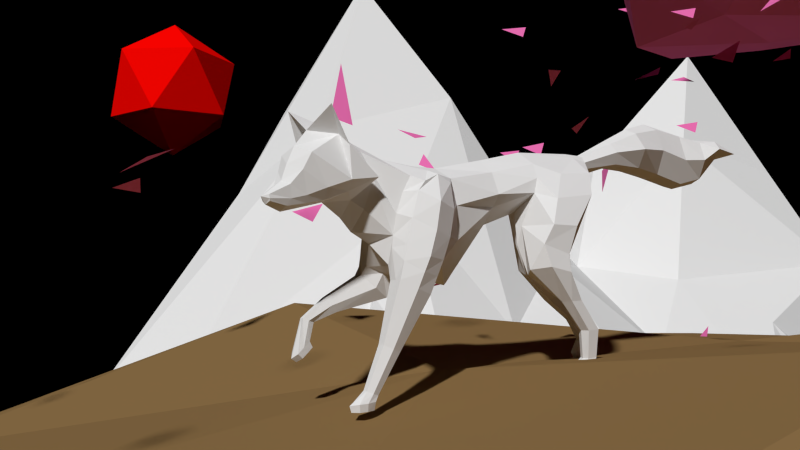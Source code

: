 # Source: Fox_scene.blend.blend  (saved by Blender 2.74.0; exported with 4.5.12 LTS)
import bpy
from mathutils import Matrix  # noqa: F401  (used for matrix-valued properties, if any)

bpy.ops.wm.read_factory_settings(use_empty=True)
scene = bpy.context.scene
scene.name = 'Scene'

# ---- collections
col_collection_1 = bpy.data.collections.new('Collection 1'); scene.collection.children.link(col_collection_1)

# ---- materials (node trees are filled in below, after node groups)
mat_material_009 = bpy.data.materials.new('Material.009')
mat_material_009.alpha_threshold = 0.0
mat_material_009.use_transparent_shadow = False
mat_material_009.roughness = 0.5
mat_material_009.specular_intensity = 0.0
mat_material_007 = bpy.data.materials.new('Material.007')
mat_material_007.alpha_threshold = 0.0
mat_material_007.use_transparent_shadow = False
mat_material_007.diffuse_color = (1.0, 0.001285, 0.0, 1.0)
mat_material_007.specular_color = (1.0, 0.8941, 0.9527)
mat_material_007.roughness = 0.5
mat_material_007.specular_intensity = 1.0
mat_material_003 = bpy.data.materials.new('Material.003')
mat_material_003.alpha_threshold = 0.0
mat_material_003.use_transparent_shadow = False
mat_material_003.diffuse_color = (0.8, 0.1577, 0.4331, 1.0)
mat_material_003.roughness = 0.5
mat_material_003.specular_intensity = 0.1916
mat_material = bpy.data.materials.new('Material')
mat_material.alpha_threshold = 0.0
mat_material.use_transparent_shadow = False
mat_material.diffuse_color = (0.01467, 0.001735, 0.0, 1.0)
mat_material.roughness = 0.5
mat_material.specular_intensity = 0.06287
mat_material_002 = bpy.data.materials.new('Material.002')
mat_material_002.alpha_threshold = 0.0
mat_material_002.use_transparent_shadow = False
mat_material_002.diffuse_color = (0.2598, 0.1591, 0.06361, 1.0)
mat_material_002.roughness = 0.5
mat_material_002.specular_intensity = 0.09281
mat_material_001 = bpy.data.materials.new('Material.001')
mat_material_001.alpha_threshold = 0.0
mat_material_001.use_transparent_shadow = False
mat_material_001.roughness = 0.5
mat_material_001.specular_intensity = 0.2485

# ---- material node trees

# ---- world
world_world = bpy.data.worlds.new('World'); scene.world = world_world
world_world.color = (0.0, 0.0, 0.0)
world_world.use_sun_shadow = False
world_world.sun_shadow_jitter_overblur = 0.0
world_world.cycles.sampling_method = 'MANUAL'
world_world.cycles.sample_map_resolution = 256

# ---- cameras
cam_camera = bpy.data.cameras.new('Camera')
cam_camera.clip_end = 100.0
cam_camera.lens = 35.0
cam_camera.sensor_width = 32.0
cam_camera.sensor_height = 18.0
cam_camera.display_size = 2.0
cam_camera.dof.focus_distance = 0.0
cam_camera.dof.aperture_fstop = 128.0

# ---- meshes
me_plane_001 = bpy.data.meshes.new('Plane.001')
me_plane_001.from_pydata([(0.0, 0.2284, 0.8681), (1.118e-08, -0.3018, 1.148), (0.0, -0.8304, 0.5435), (-0.02791, -1.146, 0.127), (0.5302, 0.2284, 0.2702), (1.059, 0.2284, 0.1965), (1.508, 0.2053, -0.01682), (-1.118e-08, 0.7586, 0.32), (0.0, 1.287, 0.2155), (0.06299, 1.743, -0.1082), (-0.5302, 0.2284, 1.342), (-1.059, 0.2284, 0.8555), (-1.442, 0.2989, 0.05021), (-0.5616, -0.2288, 1.858), (-0.5003, -0.8139, 0.9391), (-0.6918, -1.58, -0.2429), (-1.042, -0.2719, 1.159), (-0.9966, -0.7692, 0.6436), (-1.191, -1.521, -0.2857), (-1.67, -0.1034, -0.1512), (-1.446, -0.692, -0.1092), (-1.486, -1.265, -0.4557), (0.5209, -0.2373, 0.2899), (1.042, -0.2719, -0.1315), (1.584, -0.386, -0.4308), (0.5003, -0.8139, -0.03586), (0.9956, -0.7673, -0.2214), (1.378, -0.681, -0.3579), (0.4479, -1.343, -0.3843), (0.9056, -1.121, -0.2675), (1.407, -1.078, -0.447), (0.5223, 0.7506, 0.9095), (0.5059, 1.283, 1.084), (0.6148, 1.864, 0.1925), (1.042, 0.7286, 1.0), (1.018, 1.255, 1.633), (0.9323, 1.529, 1.028), (1.793, 0.8772, 0.2879), (1.476, 1.162, 0.8429), (1.465, 1.594, 0.3817), (-0.5223, 0.7506, 0.3745), (-1.042, 0.7286, 0.158), (-1.667, 0.8016, -0.3673), (-0.5058, 1.283, -0.08633), (-1.016, 1.253, -0.126), (-1.178, 1.124, -0.2719), (-0.5092, 1.943, -0.3702), (-0.7325, 1.531, -0.3573), (-1.335, 1.552, -0.5328), (-1.775, 1.501, -0.4995), (-1.985, 1.072, -0.4062), (-2.055, 0.6364, -0.3906), (-1.84, 0.2373, -0.5036), (-1.994, -0.1829, -0.6941), (-1.653, -0.6743, -0.7105), (-1.791, -1.184, -0.7199), (-1.52, -1.846, -0.7959), (-1.376, -2.332, -0.8133), (-0.7741, -1.857, -0.7239), (-0.03828, -1.565, -0.6563), (0.3019, -1.915, -0.6328), (0.8989, -1.644, -0.6315), (1.324, -1.713, -0.6575), (1.763, -0.8756, -0.7681), (1.975, -0.6889, -0.7352), (1.901, -0.1641, -0.6954), (2.123, 0.135, -0.6461), (2.062, 0.7163, -0.5764), (2.074, 1.272, -0.5445), (1.727, 1.728, -0.3433), (1.213, 1.945, -0.1102), (0.8631, 1.964, -0.07413), (0.4967, 2.178, -0.5161), (0.02515, 1.937, -0.609), (-0.5166, 2.271, -0.5375), (-0.8648, 1.885, -0.5812), (-1.234, 1.878, -0.639), (-1.704, -1.493, -0.7698), (1.518, -1.394, -0.7701), (-1.577, 1.787, -0.6393), (1.484, 2.04, -0.4586)], [], [(0, 10, 13, 1), (1, 13, 14, 2), (2, 14, 15, 3), (3, 15, 58, 59), (10, 11, 16, 13), (13, 16, 17, 14), (14, 17, 18, 15), (15, 18, 57, 58), (11, 12, 19, 16), (16, 19, 20, 17), (17, 20, 21, 18), (18, 21, 56, 57), (12, 52, 53, 19), (19, 53, 54, 20), (20, 54, 55, 21), (21, 55, 77, 56), (0, 1, 22, 4), (4, 22, 23, 5), (5, 23, 24, 6), (6, 24, 65, 66), (1, 2, 25, 22), (22, 25, 26, 23), (23, 26, 27, 24), (24, 27, 64, 65), (2, 3, 28, 25), (25, 28, 29, 26), (26, 29, 30, 27), (27, 30, 63, 64), (3, 59, 60, 28), (28, 60, 61, 29), (29, 61, 62, 30), (30, 62, 78, 63), (0, 4, 31, 7), (7, 31, 32, 8), (8, 32, 33, 9), (9, 33, 72, 73), (4, 5, 34, 31), (31, 34, 35, 32), (32, 35, 36, 33), (33, 36, 71, 72), (5, 6, 37, 34), (34, 37, 38, 35), (35, 38, 39, 36), (36, 39, 70, 71), (6, 66, 67, 37), (37, 67, 68, 38), (38, 68, 69, 39), (39, 69, 80, 70), (0, 7, 40, 10), (10, 40, 41, 11), (11, 41, 42, 12), (12, 42, 51, 52), (7, 8, 43, 40), (40, 43, 44, 41), (41, 44, 45, 42), (42, 45, 50, 51), (8, 9, 46, 43), (43, 46, 47, 44), (44, 47, 48, 45), (45, 48, 49, 50), (9, 73, 74, 46), (46, 74, 75, 47), (47, 75, 76, 48), (48, 76, 79, 49)])
_uv = me_plane_001.uv_layers.new(name='UVMap')
_uv.uv.foreach_set('vector', [0.893, 0.4187, 0.8875, 0.5486, 0.8039, 0.5495, 0.7875, 0.4483, 0.7875, 0.4483, 0.8039, 0.5495, 0.6803, 0.5438, 0.6341, 0.43, 0.1898, 0.5939, 0.1871, 0.6203, 0.1191, 0.5995, 0.1673, 0.5789, 0.1673, 0.5789, 0.1191, 0.5995, 0.08522, 0.5888, 0.12, 0.5495, 0.8875, 0.5486, 0.893, 0.6821, 0.7904, 0.6459, 0.8039, 0.5495, 0.8039, 0.5495, 0.7904, 0.6459, 0.6554, 0.6499, 0.6803, 0.5438, 0.1871, 0.6203, 0.1723, 0.6385, 0.1064, 0.6289, 0.1191, 0.5995, 0.1191, 0.5995, 0.1064, 0.6289, 0.04352, 0.6151, 0.08522, 0.5888, 0.2094, 0.6594, 0.1944, 0.6999, 0.1653, 0.7022, 0.1972, 0.6436, 0.1972, 0.6436, 0.1653, 0.7022, 0.1442, 0.672, 0.1723, 0.6385, 0.1723, 0.6385, 0.1442, 0.672, 0.104, 0.6575, 0.1064, 0.6289, 0.1064, 0.6289, 0.104, 0.6575, 0.06262, 0.641, 0.04352, 0.6151, 0.1944, 0.6999, 0.1693, 0.7335, 0.1387, 0.7305, 0.1653, 0.7022, 0.1653, 0.7022, 0.1387, 0.7305, 0.1165, 0.6997, 0.1442, 0.672, 0.1442, 0.672, 0.1165, 0.6997, 0.08839, 0.68, 0.104, 0.6575, 0.104, 0.6575, 0.08839, 0.68, 0.07506, 0.6637, 0.06262, 0.641, 0.2384, 0.6218, 0.2121, 0.6165, 0.228, 0.5738, 0.2494, 0.583, 0.2494, 0.583, 0.228, 0.5738, 0.2398, 0.5371, 0.2643, 0.5602, 0.2643, 0.5602, 0.2398, 0.5371, 0.2529, 0.4993, 0.2801, 0.5367, 0.2801, 0.5367, 0.2529, 0.4993, 0.2788, 0.481, 0.3036, 0.4852, 0.2121, 0.6165, 0.1898, 0.5939, 0.1951, 0.5526, 0.228, 0.5738, 0.228, 0.5738, 0.1951, 0.5526, 0.2118, 0.5237, 0.2398, 0.5371, 0.2398, 0.5371, 0.2118, 0.5237, 0.2286, 0.5027, 0.2529, 0.4993, 0.2529, 0.4993, 0.2286, 0.5027, 0.2495, 0.4603, 0.2788, 0.481, 0.1898, 0.5939, 0.1673, 0.5789, 0.1577, 0.534, 0.1951, 0.5526, 0.1951, 0.5526, 0.1577, 0.534, 0.1889, 0.5178, 0.2118, 0.5237, 0.2118, 0.5237, 0.1889, 0.5178, 0.2063, 0.4877, 0.2286, 0.5027, 0.2286, 0.5027, 0.2063, 0.4877, 0.2306, 0.4629, 0.2495, 0.4603, 0.1673, 0.5789, 0.12, 0.5495, 0.1175, 0.5171, 0.1577, 0.534, 0.1577, 0.534, 0.1175, 0.5171, 0.1545, 0.4933, 0.1889, 0.5178, 0.1889, 0.5178, 0.1545, 0.4933, 0.1667, 0.4668, 0.2063, 0.4877, 0.2063, 0.4877, 0.1667, 0.4668, 0.192, 0.4603, 0.2306, 0.4629, 0.2384, 0.6218, 0.2494, 0.583, 0.2763, 0.6113, 0.2671, 0.6485, 0.2671, 0.6485, 0.2763, 0.6113, 0.2976, 0.6182, 0.2917, 0.6629, 0.2917, 0.6629, 0.2976, 0.6182, 0.338, 0.6406, 0.3242, 0.6786, 0.3242, 0.6786, 0.338, 0.6406, 0.3742, 0.6739, 0.352, 0.7022, 0.2494, 0.583, 0.2643, 0.5602, 0.2901, 0.5936, 0.2763, 0.6113, 0.7844, 0.7804, 0.6881, 0.7934, 0.6891, 0.7027, 0.7721, 0.6781, 0.7721, 0.6781, 0.6891, 0.7027, 0.682, 0.6261, 0.7844, 0.4539, 0.338, 0.6406, 0.3104, 0.6093, 0.3607, 0.6358, 0.3742, 0.6739, 0.2643, 0.5602, 0.2801, 0.5367, 0.3154, 0.5596, 0.2901, 0.5936, 0.6881, 0.7934, 0.4801, 0.8023, 0.589, 0.7154, 0.6891, 0.7027, 0.6891, 0.7027, 0.589, 0.7154, 0.5235, 0.6153, 0.682, 0.6261, 0.3104, 0.6093, 0.3361, 0.5933, 0.3672, 0.6132, 0.3607, 0.6358, 0.2801, 0.5367, 0.3036, 0.4852, 0.3343, 0.5101, 0.3154, 0.5596, 0.3154, 0.5596, 0.3343, 0.5101, 0.3646, 0.533, 0.3114, 0.589, 0.3114, 0.589, 0.3646, 0.533, 0.3741, 0.5717, 0.3361, 0.5933, 0.3361, 0.5933, 0.3741, 0.5717, 0.392, 0.594, 0.3672, 0.6132, 0.2384, 0.6218, 0.2671, 0.6485, 0.2499, 0.6685, 0.2167, 0.6387, 0.2167, 0.6387, 0.2499, 0.6685, 0.2303, 0.6946, 0.2094, 0.6594, 0.2094, 0.6594, 0.2303, 0.6946, 0.2082, 0.7425, 0.1944, 0.6999, 0.1944, 0.6999, 0.2082, 0.7425, 0.1852, 0.7586, 0.1693, 0.7335, 0.2671, 0.6485, 0.2917, 0.6629, 0.2798, 0.696, 0.2499, 0.6685, 0.2499, 0.6685, 0.2798, 0.696, 0.2576, 0.7189, 0.2303, 0.6946, 0.2303, 0.6946, 0.2576, 0.7189, 0.245, 0.7285, 0.2082, 0.7425, 0.2082, 0.7425, 0.245, 0.7285, 0.2111, 0.7703, 0.1852, 0.7586, 0.2917, 0.6629, 0.3242, 0.6786, 0.3182, 0.7241, 0.2798, 0.696, 0.2798, 0.696, 0.3182, 0.7241, 0.2865, 0.7225, 0.2576, 0.7189, 0.2576, 0.7189, 0.2865, 0.7225, 0.2642, 0.7569, 0.245, 0.7285, 0.245, 0.7285, 0.2642, 0.7569, 0.2427, 0.777, 0.2111, 0.7703, 0.3242, 0.6786, 0.352, 0.7022, 0.3359, 0.7422, 0.3182, 0.7241, 0.3182, 0.7241, 0.3359, 0.7422, 0.3011, 0.7471, 0.2865, 0.7225, 0.2865, 0.7225, 0.3011, 0.7471, 0.286, 0.7663, 0.2642, 0.7569, 0.2642, 0.7569, 0.286, 0.7663, 0.2671, 0.7802, 0.2427, 0.777])
me_plane_001.materials.append(mat_material_009)
me_plane_001.use_remesh_preserve_volume = False
me_plane_001.use_remesh_preserve_attributes = False
me_plane_001.use_mirror_vertex_groups = False
me_plane_001.update()
me_icosphere_001 = bpy.data.meshes.new('Icosphere.001')
me_icosphere_001.from_pydata([(0.0, 0.0, -1.0), (0.7236, -0.5257, -0.4472), (-0.2764, -0.8506, -0.4472), (-0.8944, 0.0, -0.4472), (-0.2764, 0.8506, -0.4472), (0.7236, 0.5257, -0.4472), (0.2764, -0.8506, 0.4472), (-0.7236, -0.5257, 0.4472), (-0.7236, 0.5257, 0.4472), (0.2764, 0.8506, 0.4472), (0.8944, 0.0, 0.4472), (0.0, 0.0, 1.0)], [], [(0, 1, 2), (1, 0, 5), (0, 2, 3), (0, 3, 4), (0, 4, 5), (1, 5, 10), (2, 1, 6), (3, 2, 7), (4, 3, 8), (5, 4, 9), (1, 10, 6), (2, 6, 7), (3, 7, 8), (4, 8, 9), (5, 9, 10), (6, 10, 11), (7, 6, 11), (8, 7, 11), (9, 8, 11), (10, 9, 11)])
me_icosphere_001.materials.append(mat_material_007)
me_icosphere_001.use_remesh_preserve_volume = False
me_icosphere_001.use_remesh_preserve_attributes = False
me_icosphere_001.use_mirror_vertex_groups = False
me_icosphere_001.update()
me_icosphere = bpy.data.meshes.new('Icosphere')
me_icosphere.from_pydata([(0.04255, -0.8363, -0.4151), (0.7718, 0.6197, -0.7213), (0.9417, 0.3259, -0.2484), (0.4449, 0.8625, -0.03879), (-0.03216, -0.2166, -0.8033), (-0.2305, -0.9453, -0.3567), (0.9731, 0.0327, -0.5469), (0.4336, 0.8974, -0.7266), (0.741, 0.6367, -0.1082), (0.9088, -0.3546, -0.4253), (0.3764, -0.1278, -0.9016), (0.08832, -0.6508, 0.4022), (0.3803, -0.1356, 0.5746), (-0.2723, -0.2343, -0.7623), (0.9007, -0.1059, -0.01264), (0.2604, -0.7268, -0.1911), (0.613, 0.03996, -1.122), (0.5194, 0.1096, 0.5178), (0.2378, 0.1004, 0.6491), (0.5339, -0.1577, 0.2978), (0.8635, 0.2475, 0.1582), (-0.3416, 0.5508, -0.2401), (-0.1014, -0.6329, 0.6532), (0.6847, -0.4226, -0.7684), (-0.2129, 0.5791, 0.7022), (0.9516, -0.07458, -1.053), (0.8492, 0.4349, -0.5238), (0.262, -0.3866, -0.8384), (-0.2332, 0.1289, -0.624), (-0.7437, -0.1052, -0.6205), (-0.5533, -0.3296, -0.7157), (-0.7945, 0.1161, -0.3759), (-0.4762, -0.6237, -0.6977), (0.221, 0.591, -0.7805), (0.09202, 0.7678, -0.4569), (-0.6089, 0.0349, 0.9162), (0.8244, 0.4548, -0.9699), (0.5355, -0.377, -0.1338), (0.5867, 0.819, -0.4341), (0.7826, -0.3015, -0.9936), (0.8283, 0.5821, -1.278), (0.5554, 0.7421, -1.15), (0.965, 0.1945, -0.8607), (0.2711, 0.2239, -0.8381), (0.6651, 0.8914, -0.8889), (0.8027, 0.6066, 0.2207), (0.8871, 0.2904, -1.24), (0.9319, 0.4108, -0.01182), (0.072, -0.645, -0.6575), (1.054, 0.02425, -0.2075), (0.1674, 0.9264, -0.1291), (-0.8573, 0.1955, 0.6116), (-0.7831, -0.6263, 0.5294), (-0.883, -0.5744, -0.3204), (-0.9964, -0.07425, 0.3382), (-0.4267, -0.7129, 0.4829), (-0.8381, -0.435, 0.8035), (-0.7915, 0.3746, 0.2481), (-1.005, -0.2869, -0.1977), (-1.012, -0.4057, 0.4317), (-0.786, -0.7387, 0.1161), (-0.2918, -0.05172, 0.985), (-0.3576, -0.9819, -0.1356), (-0.03358, 0.4219, 0.8738), (0.3457, 0.4269, 0.6148), (-0.614, -0.8429, -0.3809), (-0.09438, -0.3062, 0.9856), (-0.6554, -0.2078, 1.071), (-0.1069, -0.8453, 0.206), (-0.328, -0.6192, 0.8724), (-0.6537, -0.6215, 0.8947), (0.09554, 0.7059, 0.6679), (-0.3912, 0.2395, 0.9176), (-0.3604, -0.3342, 1.238), (0.2115, -0.3755, 0.5668), (0.6472, 0.3825, 0.3787), (-0.194, 0.822, 0.4311), (-0.9735, -0.08302, 0.8436), (-0.428, -0.9005, 0.1305), (0.3394, -0.3817, 0.06787), (0.1572, 0.8959, 0.2641), (0.4862, 0.7339, 0.3496), (-0.9655, 0.1232, 0.03603), (-0.4398, 0.7544, 0.228), (-0.6338, -1.026, -0.07725), (-0.9613, -0.447, 0.06442), (0.0376, -0.9161, -0.1472), (0.8898, -0.4104, -0.08438), (0.2923, 0.9863, -0.4548), (-0.5696, 0.4423, -0.2052), (-0.1078, 0.498, -0.578), (-0.8016, -0.5926, -0.7037), (-0.4529, -0.02549, -0.6408), (0.4451, 0.3624, -1.147), (1.096, -0.1739, -0.662), (0.3092, -0.6378, -0.4995), (-0.1212, -0.4591, -0.8228), (-0.002428, -0.04218, 0.7061), (0.7929, -0.007637, 0.2918), (-0.6698, 0.5189, 0.5944), (0.2226, -0.7356, 0.1398), (-0.08063, 0.817, 0.026), (-1.035, -0.1766, -0.5695), (-0.2162, -0.7866, -0.5848), (0.6161, -0.5248, -0.5033), (0.04739, 0.03954, -0.696), (0.3149, -0.88, -1.031), (0.2649, -0.899, -0.9931), (0.2994, -0.8616, -1.096), (0.3223, -1.237, -1.027), (0.2731, -1.252, -0.9821), (0.2994, -1.199, -0.9645), (0.3336, -0.9906, -1.466), (0.2835, -1.01, -1.429), (0.2994, -0.9928, -1.515), (0.3464, -1.483, -1.389), (0.314, -1.504, -1.337), (0.32, -1.449, -1.324), (0.3223, -1.373, -1.693), (0.2731, -1.388, -1.648), (0.2994, -1.335, -1.63), (-0.4107, -1.342, -1.018), (-0.4599, -1.358, -0.973), (-0.4313, -1.317, -0.9669), (-0.8159, -1.033, -1.345), (-0.8708, -1.041, -1.289), (-0.8422, -0.9993, -1.28), (-0.5796, -0.6192, -1.203), (-0.6288, -0.6345, -1.158), (-0.6025, -0.5812, -1.14), (-0.3368, -0.912, -0.8604), (-0.386, -0.9274, -0.8152), (-0.3598, -0.8741, -0.7975), (-0.07104, -0.9714, -0.9318), (-0.1114, -0.9873, -0.9627), (-0.09739, -0.9374, -0.8663), (-0.6461, -1.454, -1.343), (-0.6953, -1.469, -1.298), (-0.6514, -1.42, -1.331), (-0.5001, -1.772, -1.704), (-0.5501, -1.791, -1.666), (-0.5265, -1.738, -1.638), (0.05182, -1.541, -1.05), (0.01474, -1.551, -1.005), (0.02887, -1.503, -0.9868), (-0.1487, -1.734, -1.604), (-0.1799, -1.746, -1.581), (-0.1876, -1.732, -1.548), (-0.701, -1.047, -1.34), (-0.7564, -1.059, -1.294), (-0.7274, -1.013, -1.274), (0.3392, -0.6423, -1.418), (0.29, -0.6577, -1.373), (0.3162, -0.6044, -1.355), (0.3291, -0.6881, -0.9167), (0.2799, -0.7034, -0.8714), (0.3062, -0.6502, -0.8538), (-0.6056, -1.177, -0.3949), (-0.6556, -1.196, -0.3573), (-0.6319, -1.143, -0.3293), (0.2244, -1.083, 0.1922), (0.2188, -1.057, 0.1419), (0.2451, -1.003, 0.1595), (0.1678, -0.5613, 0.5047), (0.1186, -0.5766, 0.5499), (0.1448, -0.5234, 0.5676), (-0.1289, -1.038, 0.6636), (-0.1781, -1.054, 0.7088), (-0.1519, -1.0, 0.7265), (-0.1729, -1.503, 0.375), (-0.1845, -1.452, 0.426), (-0.1993, -1.469, 0.4406), (-0.638, -1.896, -0.2622), (-0.688, -1.915, -0.2247), (-0.6492, -1.849, -0.1429), (-0.2353, -1.171, -0.4226), (-0.2845, -1.186, -0.3774), (-0.2583, -1.133, -0.3597), (-0.1125, -2.312, -0.2846), (-0.1635, -2.306, -0.2098), (-0.1372, -2.252, -0.1921), (0.6415, -2.019, -0.8691), (0.6145, -2.017, -0.8316), (0.6186, -1.981, -0.8062), (0.9713, -0.9692, -0.9315), (0.9221, -0.9846, -0.8863), (0.9484, -0.9313, -0.8686), (0.3998, -2.965, -0.6866), (0.4017, -2.976, -0.8117), (0.4254, -2.923, -0.7837), (-0.5553, -3.061, -0.7737), (-0.6054, -3.08, -0.7361), (-0.5959, -3.065, -0.5601), (-0.4936, -1.867, -0.2933), (-0.5366, -1.875, -0.2911), (-0.5166, -1.829, -0.2304), (-0.4577, -1.45, -0.1401), (-0.5269, -1.52, -0.1418), (-0.5033, -1.467, -0.1138), (-1.296, -1.436, 0.02812), (-1.377, -1.463, 0.018), (-1.319, -1.398, 0.09102), (-1.574, -0.9106, 0.1946), (-1.65, -0.964, 0.2205), (-1.627, -0.911, 0.2486), (-1.119, -0.2722, -0.284), (-1.168, -0.2876, -0.2387), (-1.142, -0.2343, -0.2211), (0.7244, -0.8461, 0.7989), (0.6752, -0.8614, 0.8441), (0.7014, -0.8081, 0.8618), (0.9393, -0.3674, -0.1305), (0.8901, -0.3827, -0.08532), (0.9163, -0.3295, -0.06765), (0.8907, -0.9094, 0.06736), (0.8515, -0.9362, 0.2068), (0.8678, -0.8715, 0.1303), (0.9197, -1.107, -0.5172), (0.8705, -1.122, -0.472), (0.8967, -1.069, -0.4544), (1.179, -0.4205, -0.7789), (1.129, -0.4359, -0.7337), (1.156, -0.3826, -0.716), (0.1967, -2.608, -0.6147), (0.1475, -2.597, -0.6633), (0.1738, -2.651, -0.6672), (0.2208, -2.335, -0.3196), (0.1475, -2.285, -0.3369), (0.1944, -2.374, -0.3758), (0.1967, -2.418, 0.009078), (0.1475, -2.407, -0.03959), (0.1738, -2.461, -0.04344), (-0.5363, -2.505, -0.6506), (-0.5856, -2.493, -0.6993), (-0.5569, -2.534, -0.6949), (-0.7718, -2.367, -0.3579), (-0.821, -2.356, -0.4066), (-0.777, -2.402, -0.3609), (-0.6257, -2.023, -0.08252), (-0.6758, -2.007, -0.1245), (-0.6521, -2.062, -0.1387), (-0.07381, -2.306, -0.6702), (-0.1109, -2.299, -0.7167), (-0.09676, -2.349, -0.7228), (-0.2743, -2.068, -0.1712), (-0.3056, -2.058, -0.1975), (-0.3133, -2.075, -0.2266), (-0.7312, -2.72, -1.225), (-0.7812, -2.705, -1.267), (-0.7576, -2.759, -1.281), (0.0988, -2.862, -1.782), (0.09318, -2.884, -1.725), (0.1194, -2.938, -1.729), (-0.2546, -2.945, -2.237), (-0.3038, -2.934, -2.285), (-0.2775, -2.988, -2.289), (-0.2986, -2.462, -2.07), (-0.3101, -2.516, -2.107), (-0.3249, -2.501, -2.126), (-0.7636, -2.019, -1.54), (-0.8136, -2.004, -1.582), (-0.769, -2.071, -1.579), (-0.3609, -2.724, -1.196), (-0.4102, -2.712, -1.245), (-0.3839, -2.766, -1.249), (0.5159, -1.848, -0.9712), (0.4888, -1.852, -1.008), (0.4929, -1.891, -1.024), (0.2742, -0.9273, -1.394), (0.2761, -0.9058, -1.273), (0.2998, -0.9606, -1.287), (-0.681, -0.8244, -1.332), (-0.731, -0.8087, -1.374), (-0.6979, -0.8415, -1.483), (-0.6192, -2.046, -1.502), (-0.6682, -1.979, -1.454), (-0.6422, -2.089, -1.554), (-0.5833, -2.471, -1.547), (-0.6526, -2.402, -1.563), (-0.6289, -2.456, -1.577), (-1.422, -2.499, -1.71), (-1.45, -2.436, -1.72), (-1.445, -2.541, -1.762), (0.794, -2.779, -1.086), (0.7448, -2.768, -1.135), (0.7711, -2.822, -1.139), (-0.5023, -0.1292, -1.976), (-0.5516, -0.1446, -1.931), (-0.5076, -0.09499, -1.964), (-0.3563, -0.4471, -2.337), (-0.4063, -0.4661, -2.299), (-0.3827, -0.4131, -2.271), (-0.004875, -0.4097, -2.237), (-0.03614, -0.4216, -2.214), (-0.04386, -0.4074, -2.181), (-0.4942, -0.5717, -0.8955), (-0.5442, -0.5907, -0.8579), (-0.5054, -0.5241, -0.7761), (0.03129, -0.9875, -0.9178), (-0.01967, -0.9811, -0.843), (0.00659, -0.9278, -0.8253), (0.5436, -1.64, -1.32), (0.5455, -1.651, -1.445), (0.5692, -1.598, -1.417), (-0.4116, -1.737, -1.407), (-0.4616, -1.756, -1.369), (-0.4521, -1.74, -1.193), (-0.3498, -0.5419, -0.9265), (-0.3928, -0.5501, -0.9243), (-0.3728, -0.504, -0.8636), (-0.3139, -0.1251, -0.7733), (-0.3832, -0.1956, -0.7751), (-0.3595, -0.1425, -0.747), (-1.152, -0.1116, -0.6051), (-1.233, -0.1388, -0.6152), (-1.175, -0.07367, -0.5422), (-1.43, 0.4141, -0.4387), (-1.506, 0.3606, -0.4127), (-1.483, 0.4136, -0.3847), (0.9953, 0.3884, -0.4265), (0.3405, -1.284, -1.248), (0.2913, -1.272, -1.297), (0.3175, -1.326, -1.3), (0.3646, -1.01, -0.9528), (0.2913, -0.9605, -0.9701), (0.3382, -1.049, -1.009), (0.3405, -1.094, -0.6242), (0.2913, -1.082, -0.6728), (0.3175, -1.137, -0.6767), (-0.3925, -1.18, -1.284), (-0.4418, -1.169, -1.333), (-0.4131, -1.21, -1.328), (-0.628, -1.043, -0.9912), (-0.6772, -1.031, -1.04), (-0.6332, -1.078, -0.9942), (-0.4819, -0.6982, -0.7158), (-0.532, -0.6825, -0.7578), (-0.5083, -0.7373, -0.7719), (0.06998, -0.9811, -1.303), (0.0329, -0.9744, -1.35), (0.04703, -1.024, -1.356), (-0.1305, -0.7434, -0.8045), (-0.1618, -0.7336, -0.8307), (-0.1695, -0.7504, -0.8599), (-0.5874, -1.396, -1.858), (-0.6375, -1.38, -1.9), (-0.6138, -1.435, -1.914), (0.2426, -1.537, -2.415), (0.237, -1.559, -2.359), (0.2632, -1.613, -2.362), (-0.1108, -1.621, -2.87), (-0.16, -1.609, -2.919), (-0.1337, -1.663, -2.923), (-0.1548, -1.137, -2.703), (-0.1663, -1.192, -2.741), (-0.1811, -1.176, -2.76), (-0.6198, -0.6948, -2.174), (-0.6698, -0.6791, -2.216), (-0.6252, -0.7464, -2.212), (-0.2171, -1.399, -1.829), (-0.2664, -1.388, -1.878), (-0.2401, -1.442, -1.882), (-0.4754, -0.7217, -2.135), (-0.5244, -0.6543, -2.087), (-0.4984, -0.7644, -2.188), (-0.4395, -1.147, -2.18), (-0.5088, -1.077, -2.196), (-0.4851, -1.132, -2.211), (-1.278, -1.174, -2.343), (-1.306, -1.111, -2.354), (-1.301, -1.217, -2.396), (0.9378, -1.455, -1.719), (0.8886, -1.443, -1.768), (0.9149, -1.498, -1.772)], [], [(103, 5, 65), (39, 23, 27), (72, 35, 61), (24, 76, 99), (100, 15, 79), (12, 17, 18), (72, 61, 97), (35, 72, 51), (43, 10, 105), (36, 1, 42), (84, 78, 60), (71, 64, 81), (1, 26, 42), (22, 69, 55), (72, 24, 99), (60, 52, 59), (10, 43, 16), (77, 35, 51), (74, 11, 100), (37, 19, 79), (100, 86, 15), (10, 27, 105), (0, 103, 48), (6, 2, 49), (79, 19, 74), (18, 97, 74), (17, 19, 98), (76, 24, 71), (10, 16, 39), (71, 81, 80), (5, 103, 0), (96, 4, 27), (46, 36, 42), (68, 78, 62), (88, 50, 3), (101, 80, 50), (95, 15, 0), (83, 76, 101), (81, 3, 80), (26, 2, 6), (62, 5, 86), (79, 74, 100), (23, 104, 27), (86, 0, 15), (11, 74, 22), (78, 55, 60), (86, 68, 62), (61, 66, 97), (36, 46, 40), (5, 62, 65), (24, 72, 63), (80, 101, 76), (16, 25, 39), (96, 27, 48), (50, 80, 3), (27, 10, 39), (44, 1, 40), (45, 75, 20), (19, 37, 87), (98, 19, 87), (93, 43, 33), (4, 105, 27), (52, 56, 59), (43, 93, 16), (64, 18, 17), (24, 63, 71), (12, 74, 19), (68, 11, 22), (74, 12, 18), (75, 81, 64), (35, 67, 61), (5, 0, 86), (52, 60, 55), (11, 68, 100), (17, 12, 19), (35, 77, 67), (75, 45, 81), (15, 95, 79), (68, 86, 100), (68, 22, 55), (1, 36, 40), (95, 0, 48), (90, 21, 101), (8, 38, 3), (8, 45, 47), (25, 94, 39), (2, 47, 49), (49, 9, 94), (105, 4, 13), (7, 41, 33), (97, 18, 63), (1, 38, 26), (16, 46, 25), (44, 7, 38), (4, 96, 13), (33, 34, 88), (8, 26, 38), (104, 9, 87), (9, 104, 23), (28, 105, 13), (14, 98, 87), (92, 28, 13), (13, 96, 30), (14, 49, 20), (3, 81, 8), (2, 26, 8), (101, 21, 83), (21, 90, 28), (38, 1, 44), (43, 105, 90), (33, 43, 90), (88, 7, 33), (17, 98, 75), (7, 88, 38), (104, 37, 95), (42, 6, 25), (93, 40, 46), (47, 2, 8), (41, 44, 40), (45, 8, 81), (18, 64, 63), (23, 39, 9), (41, 7, 44), (92, 13, 30), (33, 41, 93), (37, 79, 95), (25, 46, 42), (87, 37, 104), (3, 38, 88), (94, 9, 39), (49, 14, 9), (17, 75, 64), (89, 21, 28), (6, 42, 26), (98, 14, 20), (6, 49, 94), (46, 16, 93), (94, 25, 6), (9, 14, 87), (27, 95, 48), (21, 89, 83), (28, 90, 105), (29, 102, 31), (28, 92, 89), (29, 92, 30), (92, 29, 31), (102, 29, 30), (96, 48, 103), (30, 91, 102), (95, 27, 104), (91, 32, 65), (91, 30, 32), (84, 60, 65), (58, 85, 54), (53, 65, 60), (85, 53, 60), (101, 50, 34), (59, 85, 60), (55, 78, 68), (32, 103, 65), (50, 88, 34), (32, 30, 96), (85, 59, 54), (76, 71, 80), (20, 75, 98), (40, 93, 41), (34, 90, 101), (31, 102, 82), (85, 58, 53), (51, 99, 57), (89, 31, 82), (22, 74, 66), (69, 22, 66), (32, 96, 103), (31, 89, 92), (20, 47, 45), (71, 63, 64), (58, 102, 53), (99, 51, 72), (54, 51, 57), (33, 90, 34), (57, 82, 54), (47, 20, 49), (77, 51, 54), (84, 65, 62), (57, 83, 89), (77, 56, 67), (52, 70, 56), (82, 57, 89), (54, 82, 58), (83, 57, 99), (56, 70, 67), (58, 82, 102), (70, 52, 55), (91, 53, 102), (70, 55, 69), (84, 62, 78), (53, 91, 65), (59, 56, 77), (77, 54, 59), (63, 72, 97), (61, 73, 66), (66, 74, 97), (66, 73, 69), (73, 67, 70), (69, 73, 70), (73, 61, 67), (83, 99, 76), (106, 108, 107), (109, 111, 110), (112, 114, 113), (115, 117, 116), (118, 120, 119), (121, 123, 122), (124, 126, 125), (127, 129, 128), (130, 132, 131), (133, 135, 134), (136, 138, 137), (139, 141, 140), (142, 144, 143), (145, 147, 146), (148, 150, 149), (151, 153, 152), (154, 156, 155), (157, 159, 158), (160, 162, 161), (163, 165, 164), (166, 168, 167), (169, 171, 170), (172, 174, 173), (175, 177, 176), (178, 180, 179), (181, 183, 182), (184, 186, 185), (187, 189, 188), (190, 192, 191), (193, 195, 194), (196, 198, 197), (199, 201, 200), (202, 204, 203), (205, 207, 206), (208, 210, 209), (211, 213, 212), (214, 216, 215), (217, 219, 218), (220, 222, 221), (223, 225, 224), (226, 228, 227), (229, 231, 230), (232, 234, 233), (235, 237, 236), (238, 240, 239), (241, 243, 242), (244, 246, 245), (247, 249, 248), (250, 252, 251), (253, 255, 254), (256, 258, 257), (259, 261, 260), (262, 264, 263), (265, 267, 266), (268, 270, 269), (271, 273, 272), (274, 276, 275), (277, 279, 278), (280, 282, 281), (283, 285, 284), (286, 288, 287), (289, 291, 290), (292, 294, 293), (295, 297, 296), (298, 300, 299), (301, 303, 302), (304, 306, 305), (307, 309, 308), (310, 312, 311), (313, 315, 314), (316, 318, 317), (320, 322, 321), (323, 325, 324), (326, 328, 327), (329, 331, 330), (332, 334, 333), (335, 337, 336), (338, 340, 339), (341, 343, 342), (344, 346, 345), (347, 349, 348), (350, 352, 351), (353, 355, 354), (356, 358, 357), (359, 361, 360), (362, 364, 363), (365, 367, 366), (368, 370, 369), (371, 373, 372)])
me_icosphere.materials.append(mat_material_003)
me_icosphere.use_remesh_preserve_volume = False
me_icosphere.use_remesh_preserve_attributes = False
me_icosphere.use_mirror_vertex_groups = False
me_icosphere.update()
me_cylinder_001 = bpy.data.meshes.new('Cylinder.001')
me_cylinder_001.from_pydata([(0.0782, 0.7242, -1.11), (0.123, 0.905, 1.559), (1.025, 0.05061, -1.09), (0.8954, 0.3469, 1.554), (0.6518, -1.025, -1.028), (0.5973, -0.5377, 1.581), (-0.5251, -1.016, -1.012), (-0.3598, -0.5232, 1.605), (-0.8801, 0.06798, -1.061), (-0.6527, 0.3654, 1.586), (0.13, 1.377, 4.764), (0.701, 0.9865, 4.884), (0.4724, 0.3114, 4.747), (-0.2436, 0.2812, 4.509), (-0.4562, 0.938, 4.508), (0.1026, 0.1885, 2.738), (-0.1807, 2.819, 4.002), (-0.5077, 0.1199, 2.363), (-0.6813, 2.942, 3.697), (-0.3202, 0.1803, 1.67), (-0.5323, 3.276, 3.214), (0.4067, 0.2816, 1.617), (0.06044, 3.358, 3.22), (0.6677, 0.2887, 2.279), (0.2779, 3.075, 3.707), (-0.4725, 4.391, 5.539), (-0.8337, 4.508, 5.324), (-0.7274, 4.796, 5.008), (-0.3003, 4.856, 5.027), (-0.1428, 4.606, 5.355), (0.05815, -0.05869, 3.003), (-0.1856, -0.9481, 3.937), (-0.4629, 0.01028, 2.677), (-0.5151, -1.016, 3.738), (-0.3007, -0.04869, 2.085), (-0.415, -1.245, 3.424), (0.3201, -0.1541, 2.042), (-0.02393, -1.318, 3.427), (0.3302, -0.1614, 2.611), (0.1179, -1.135, 3.744), (-0.4292, -1.739, 4.977), (-0.7379, -1.826, 4.798), (-0.6471, -2.069, 4.535), (-0.2825, -2.132, 4.552), (-0.1478, -1.928, 4.825), (-0.6891, -2.651, 6.0), (-0.9947, -2.738, 5.815), (-0.9047, -2.979, 5.548), (-0.5434, -3.041, 5.568), (-0.4101, -2.838, 5.847)], [], [(0, 1, 3, 2), (2, 3, 5, 4), (4, 5, 7, 6), (7, 5, 12, 13), (8, 9, 1, 0), (6, 7, 9, 8), (0, 2, 4, 6, 8), (11, 10, 14, 13, 12), (9, 7, 13, 14), (3, 1, 10, 11), (5, 3, 11, 12), (1, 9, 14, 10), (15, 16, 18, 17), (17, 18, 20, 19), (19, 20, 22, 21), (22, 20, 27, 28), (23, 24, 16, 15), (21, 22, 24, 23), (30, 32, 33, 31), (26, 25, 29, 28, 27), (24, 22, 28, 29), (18, 16, 25, 26), (20, 18, 26, 27), (16, 24, 29, 25), (32, 34, 35, 33), (34, 36, 37, 35), (37, 43, 42, 35), (38, 30, 31, 39), (36, 38, 39, 37), (43, 44, 49, 48), (39, 44, 43, 37), (33, 41, 40, 31), (35, 42, 41, 33), (31, 40, 44, 39), (46, 47, 48, 49, 45), (42, 43, 48, 47), (41, 42, 47, 46), (40, 41, 46, 45), (44, 40, 45, 49)])
me_cylinder_001.materials.append(mat_material)
me_cylinder_001.use_remesh_preserve_volume = False
me_cylinder_001.use_remesh_preserve_attributes = False
me_cylinder_001.use_mirror_vertex_groups = False
me_cylinder_001.update()
me_cylinder = bpy.data.meshes.new('Cylinder')
me_cylinder.from_pydata([], [], [])
me_cylinder.use_remesh_preserve_volume = False
me_cylinder.use_remesh_preserve_attributes = False
me_cylinder.use_mirror_vertex_groups = False
me_cylinder.update()
me_plane = bpy.data.meshes.new('Plane')
me_plane.from_pydata([(0.0, 0.2284, -0.006229), (1.118e-08, -0.3018, -0.02165), (0.0, -0.8304, -0.1171), (-0.02483, -1.144, -0.1372), (0.5302, 0.2284, -0.0208), (1.059, 0.2284, -0.1124), (1.508, 0.2053, -0.1595), (-1.118e-08, 0.7586, -0.01985), (0.0, 1.287, -0.106), (0.06299, 1.743, -0.3156), (-0.5302, 0.2284, -0.01792), (-1.059, 0.2284, -0.08998), (-1.442, 0.2989, -0.2334), (-0.5616, -0.2288, 0.04524), (-0.5003, -0.8139, -0.1422), (-0.4852, -1.384, -0.2726), (-1.042, -0.2719, -0.1197), (-0.9966, -0.7692, -0.2072), (-0.9531, -1.295, -0.3121), (-1.67, -0.1034, -0.3008), (-1.446, -0.6917, -0.3688), (-1.338, -1.124, -0.442), (0.5209, -0.2373, 0.03328), (1.042, -0.2719, -0.1315), (1.584, -0.386, -0.4308), (0.5003, -0.8139, -0.1279), (0.9956, -0.7673, -0.2214), (1.378, -0.681, -0.3579), (0.4479, -1.343, -0.3843), (0.9056, -1.121, -0.2675), (1.407, -1.078, -0.447), (0.5223, 0.7506, 0.09018), (0.5059, 1.283, -0.09032), (0.6148, 1.864, -0.436), (1.042, 0.7286, -0.1403), (1.018, 1.255, -0.04433), (0.9323, 1.529, -0.3238), (1.793, 0.8772, -0.2455), (1.476, 1.162, -0.3013), (1.465, 1.594, -0.4682), (-0.5223, 0.7506, -0.03254), (-1.042, 0.7286, -0.1006), (-1.667, 0.8016, -0.3673), (-0.5058, 1.283, -0.08633), (-1.016, 1.253, -0.126), (-1.178, 1.124, -0.2719), (-0.5092, 1.943, -0.3702), (-0.7325, 1.531, -0.3573), (-1.335, 1.552, -0.5328), (-1.775, 1.501, -0.4995), (-1.985, 1.072, -0.4062), (-2.055, 0.6364, -0.3906), (-1.84, 0.2373, -0.5036), (-1.994, -0.1829, -0.6941), (-1.653, -0.6743, -0.7114), (-1.738, -1.134, -0.698), (-1.153, -1.498, -0.6446), (-0.8903, -1.871, -0.6129), (-0.4491, -1.549, -0.59), (0.05395, -1.478, -0.6183), (0.3281, -1.89, -0.622), (0.8989, -1.644, -0.6315), (1.324, -1.713, -0.6575), (1.763, -0.8756, -0.7681), (1.975, -0.6889, -0.7352), (1.901, -0.1641, -0.6954), (2.123, 0.135, -0.6461), (2.062, 0.7163, -0.608), (2.074, 1.272, -0.6404), (1.727, 1.728, -0.6392), (1.213, 1.945, -0.6031), (0.8631, 1.964, -0.5794), (0.4967, 2.178, -0.6179), (0.02515, 1.937, -0.6247), (-0.5166, 2.271, -0.5375), (-0.8648, 1.885, -0.5812), (-1.234, 1.878, -0.639), (-1.53, -1.327, -0.6979), (1.518, -1.394, -0.7701), (-1.577, 1.787, -0.6393), (1.484, 2.04, -0.6676)], [], [(0, 10, 13, 1), (1, 13, 14, 2), (2, 14, 15, 3), (3, 15, 58, 59), (10, 11, 16, 13), (13, 16, 17, 14), (14, 17, 18, 15), (15, 18, 57, 58), (11, 12, 19, 16), (16, 19, 20, 17), (17, 20, 21, 18), (18, 21, 56, 57), (12, 52, 53, 19), (19, 53, 54, 20), (20, 54, 55, 21), (21, 55, 77, 56), (0, 1, 22, 4), (4, 22, 23, 5), (5, 23, 24, 6), (6, 24, 65, 66), (1, 2, 25, 22), (22, 25, 26, 23), (23, 26, 27, 24), (24, 27, 64, 65), (2, 3, 28, 25), (25, 28, 29, 26), (26, 29, 30, 27), (27, 30, 63, 64), (3, 59, 60, 28), (28, 60, 61, 29), (29, 61, 62, 30), (30, 62, 78, 63), (0, 4, 31, 7), (7, 31, 32, 8), (8, 32, 33, 9), (9, 33, 72, 73), (4, 5, 34, 31), (31, 34, 35, 32), (32, 35, 36, 33), (33, 36, 71, 72), (5, 6, 37, 34), (34, 37, 38, 35), (35, 38, 39, 36), (36, 39, 70, 71), (6, 66, 67, 37), (37, 67, 68, 38), (38, 68, 69, 39), (39, 69, 80, 70), (0, 7, 40, 10), (10, 40, 41, 11), (11, 41, 42, 12), (12, 42, 51, 52), (7, 8, 43, 40), (40, 43, 44, 41), (41, 44, 45, 42), (42, 45, 50, 51), (8, 9, 46, 43), (43, 46, 47, 44), (44, 47, 48, 45), (45, 48, 49, 50), (9, 73, 74, 46), (46, 74, 75, 47), (47, 75, 76, 48), (48, 76, 79, 49)])
_uv = me_plane.uv_layers.new(name='UVMap')
_uv.uv.foreach_set('vector', [0.7529, 0.6327, 0.6939, 0.6345, 0.6929, 0.5762, 0.7512, 0.5736, 0.7512, 0.5736, 0.6929, 0.5762, 0.6929, 0.5166, 0.7495, 0.5134, 0.7495, 0.5134, 0.6929, 0.5166, 0.692, 0.4499, 0.7485, 0.4499, 0.1467, 0.6317, 0.1556, 0.6705, 0.1226, 0.676, 0.112, 0.6394, 0.6939, 0.6345, 0.6343, 0.6365, 0.634, 0.5801, 0.6929, 0.5762, 0.6929, 0.5762, 0.634, 0.5801, 0.6362, 0.5227, 0.6929, 0.5166, 0.6929, 0.5166, 0.6362, 0.5227, 0.6383, 0.4611, 0.692, 0.4499, 0.1556, 0.6705, 0.1708, 0.7048, 0.1388, 0.7111, 0.1226, 0.676, 0.6343, 0.6365, 0.5752, 0.6389, 0.5742, 0.5843, 0.634, 0.5801, 0.634, 0.5801, 0.5742, 0.5843, 0.5806, 0.5304, 0.6362, 0.5227, 0.6362, 0.5227, 0.5806, 0.5304, 0.591, 0.4796, 0.6383, 0.4611, 0.1708, 0.7048, 0.1877, 0.7349, 0.1607, 0.7384, 0.1388, 0.7111, 0.3013, 0.7299, 0.3071, 0.7619, 0.2681, 0.7736, 0.2632, 0.7365, 0.2632, 0.7365, 0.2681, 0.7736, 0.231, 0.7702, 0.2243, 0.7371, 0.2243, 0.7371, 0.231, 0.7702, 0.1999, 0.7625, 0.1877, 0.7349, 0.1877, 0.7349, 0.1999, 0.7625, 0.1778, 0.7546, 0.1607, 0.7384, 0.7529, 0.6327, 0.7512, 0.5736, 0.8094, 0.5728, 0.8121, 0.631, 0.8121, 0.631, 0.8094, 0.5728, 0.8685, 0.5727, 0.8724, 0.6292, 0.8724, 0.6292, 0.8685, 0.5727, 0.9299, 0.5719, 0.9378, 0.627, 0.2396, 0.4732, 0.2043, 0.485, 0.1932, 0.4507, 0.2275, 0.4365, 0.7512, 0.5736, 0.7495, 0.5134, 0.8056, 0.514, 0.8094, 0.5728, 0.8094, 0.5728, 0.8056, 0.514, 0.8625, 0.5161, 0.8685, 0.5727, 0.8685, 0.5727, 0.8625, 0.5161, 0.9201, 0.5182, 0.9299, 0.5719, 0.2043, 0.485, 0.168, 0.5012, 0.1599, 0.4685, 0.1932, 0.4507, 0.7495, 0.5134, 0.7485, 0.4499, 0.8024, 0.4533, 0.8056, 0.514, 0.8056, 0.514, 0.8024, 0.4533, 0.8559, 0.4593, 0.8625, 0.5161, 0.8625, 0.5161, 0.8559, 0.4593, 0.9061, 0.4674, 0.9201, 0.5182, 0.168, 0.5012, 0.1363, 0.5194, 0.1316, 0.4888, 0.1599, 0.4685, 0.1467, 0.6317, 0.112, 0.6394, 0.1079, 0.602, 0.1415, 0.5926, 0.1415, 0.5926, 0.1079, 0.602, 0.1079, 0.564, 0.1375, 0.554, 0.1375, 0.554, 0.1079, 0.564, 0.1126, 0.5321, 0.1363, 0.5194, 0.1363, 0.5194, 0.1126, 0.5321, 0.1151, 0.5074, 0.1316, 0.4888, 0.7529, 0.6327, 0.8121, 0.631, 0.8128, 0.6893, 0.7546, 0.6917, 0.7546, 0.6917, 0.8128, 0.6893, 0.8124, 0.7488, 0.7561, 0.7516, 0.7561, 0.7516, 0.8124, 0.7488, 0.811, 0.8095, 0.7575, 0.8132, 0.397, 0.5761, 0.3858, 0.539, 0.418, 0.5326, 0.4292, 0.5679, 0.8121, 0.631, 0.8724, 0.6292, 0.8723, 0.6861, 0.8128, 0.6893, 0.8128, 0.6893, 0.8723, 0.6861, 0.8694, 0.745, 0.8124, 0.7488, 0.8124, 0.7488, 0.8694, 0.745, 0.8643, 0.8018, 0.811, 0.8095, 0.3858, 0.539, 0.3717, 0.5025, 0.4011, 0.499, 0.418, 0.5326, 0.8724, 0.6292, 0.9378, 0.627, 0.9373, 0.6836, 0.8723, 0.6861, 0.8723, 0.6861, 0.9373, 0.6836, 0.9284, 0.741, 0.8694, 0.745, 0.8694, 0.745, 0.9284, 0.741, 0.9169, 0.7929, 0.8643, 0.8018, 0.3717, 0.5025, 0.357, 0.4659, 0.3836, 0.4687, 0.4011, 0.499, 0.2396, 0.4732, 0.2275, 0.4365, 0.2673, 0.428, 0.2762, 0.4668, 0.2762, 0.4668, 0.2673, 0.428, 0.3095, 0.428, 0.3179, 0.4655, 0.3179, 0.4655, 0.3095, 0.428, 0.347, 0.4377, 0.357, 0.4659, 0.357, 0.4659, 0.347, 0.4377, 0.3701, 0.4478, 0.3836, 0.4687, 0.7529, 0.6327, 0.7546, 0.6917, 0.6966, 0.6923, 0.6939, 0.6345, 0.6939, 0.6345, 0.6966, 0.6923, 0.6384, 0.6922, 0.6343, 0.6365, 0.6343, 0.6365, 0.6384, 0.6922, 0.5821, 0.6917, 0.5752, 0.6389, 0.3013, 0.7299, 0.337, 0.7178, 0.3432, 0.748, 0.3071, 0.7619, 0.7546, 0.6917, 0.7561, 0.7516, 0.6998, 0.7515, 0.6966, 0.6923, 0.6966, 0.6923, 0.6998, 0.7515, 0.6445, 0.7486, 0.6384, 0.6922, 0.6384, 0.6922, 0.6445, 0.7486, 0.5905, 0.7431, 0.5821, 0.6917, 0.337, 0.7178, 0.3727, 0.7046, 0.3774, 0.7324, 0.3432, 0.748, 0.7561, 0.7516, 0.7575, 0.8132, 0.7039, 0.812, 0.6998, 0.7515, 0.6998, 0.7515, 0.7039, 0.812, 0.6502, 0.8072, 0.6445, 0.7486, 0.6445, 0.7486, 0.6502, 0.8072, 0.5996, 0.7973, 0.5905, 0.7431, 0.3727, 0.7046, 0.4092, 0.689, 0.4085, 0.7148, 0.3774, 0.7324, 0.397, 0.5761, 0.4292, 0.5679, 0.4334, 0.6057, 0.4039, 0.6138, 0.4039, 0.6138, 0.4334, 0.6057, 0.4348, 0.6424, 0.4077, 0.6522, 0.4077, 0.6522, 0.4348, 0.6424, 0.4321, 0.6769, 0.4092, 0.689, 0.4092, 0.689, 0.4321, 0.6769, 0.4272, 0.699, 0.4085, 0.7148])
me_plane.materials.append(mat_material_002)
me_plane.use_remesh_preserve_volume = False
me_plane.use_remesh_preserve_attributes = False
me_plane.use_mirror_vertex_groups = False
me_plane.update()
me_cube_001 = bpy.data.meshes.new('Cube.001')
me_cube_001.from_pydata([(0.2359, -1.01, 0.06373), (0.1369, -1.222, 0.3009), (0.2962, -0.8387, 0.5671), (0.1652, -1.236, 0.7927), (0.2179, -0.63, 0.6228), (0.3297, -0.6094, -0.2161), (0.2624, -0.4253, 0.543), (0.3167, -0.4255, -0.006658), (0.2037, 0.04298, 0.6036), (0.2065, 0.03069, 0.2865), (0.2192, 0.4915, 0.6791), (0.3266, 0.4095, 0.3957), (0.4916, 0.9313, 0.3531), (0.05081, 1.901, 1.015), (0.04914, 1.906, 0.6609), (0.09561, 1.052, 0.7555), (0.09219, 1.577, 0.6911), (0.06287, 1.557, 0.9037), (-0.01582, 2.239, 1.069), (-0.0452, 2.234, 0.6049), (-0.03547, 2.571, 1.007), (-0.06936, 2.564, 0.5035), (0.01711, 2.806, 0.932), (-0.02595, 2.797, 0.5509), (0.02945, 3.005, 0.9461), (0.05119, 2.99, 0.7762), (0.2661, -0.9803, 0.2485), (0.4531, -1.026, -0.1638), (0.1549, 1.921, 0.8385), (0.1389, 1.563, 0.8045), (0.0678, 2.243, 0.8407), (0.04812, 2.56, 0.7419), (0.09763, 2.777, 0.7372), (0.1335, 2.964, 0.8519), (0.233, -1.168, 0.5399), (0.128, -1.339, 0.3825), (0.3294, -0.4193, 0.2957), (0.3021, 0.04039, 0.3919), (0.3188, 0.4546, 0.5311), (0.3651, -1.75, 0.7593), (0.2853, -1.646, 0.371), (0.2662, -1.411, 0.4444), (0.2667, -1.466, 0.9257), (0.2062, -1.262, 0.5846), (0.3796, -1.421, 0.8186), (0.3551, -1.829, 0.6217), (0.2915, -1.8, 0.3502), (0.3355, -1.937, 0.504), (0.305, -1.967, 0.3307), (0.3367, -2.118, 0.4245), (0.335, -2.117, 0.3701), (0.3843, -1.177, 0.546), (0.3908, -1.422, 0.5292), (0.3533, -1.626, 0.4697), (0.3277, -1.8, 0.4116), (0.3246, -1.93, 0.3883), (0.342, -2.119, 0.3904), (0.1653, -1.36, 0.901), (0.4049, -1.57, 1.154), (0.393, -0.8176, 0.429), (0.3945, -0.7484, 0.5108), (0.4297, -0.5026, 0.2574), (0.3751, -0.4909, 0.4915), (0.377, -0.6123, 0.5692), (0.5163, -0.6759, 0.3242), (0.2803, -0.9113, 0.4369), (0.1957, -0.7622, -0.3076), (0.5335, -0.8819, -0.2645), (0.1705, -1.044, -0.1844), (0.4155, -0.9065, 0.1951), (0.449, -0.5731, 0.01482), (0.5322, -0.7409, 0.07996), (0.4617, -0.7273, -0.3074), (0.278, -0.6735, -0.302), (0.1727, -0.9126, -0.2503), (0.4405, -0.9788, -0.02764), (0.462, -0.6602, -0.1752), (0.5452, -0.8253, -0.1418), (0.2504, -1.071, -0.3186), (0.2665, -0.803, -0.4565), (0.4609, -1.076, -0.318), (0.4615, -0.803, -0.4565), (0.2139, -0.9454, -0.4029), (0.5203, -0.9457, -0.4028), (0.3678, -0.803, -0.4565), (0.3604, -1.073, -0.3184), (0.3336, -1.254, -0.8392), (0.3336, -1.105, -0.9038), (0.4369, -1.254, -0.8392), (0.4369, -1.105, -0.9038), (0.3065, -1.182, -0.8799), (0.4681, -1.182, -0.8799), (0.3873, -1.105, -0.9038), (0.3873, -1.254, -0.8392), (0.3829, -1.434, -1.191), (0.3829, -1.336, -1.234), (0.4514, -1.434, -1.191), (0.4514, -1.336, -1.234), (0.3649, -1.387, -1.218), (0.4721, -1.387, -1.218), (0.4185, -1.336, -1.234), (0.4185, -1.434, -1.191), (0.4691, -1.386, -1.348), (0.4974, -1.522, -1.348), (0.3744, -1.386, -1.348), (0.3614, -1.522, -1.348), (0.4974, -1.454, -1.348), (0.4294, -1.37, -1.348), (0.4294, -1.571, -1.348), (0.5074, -1.527, -1.283), (0.4777, -1.372, -1.28), (0.3684, -1.372, -1.29), (0.3518, -1.527, -1.289), (0.3614, -1.454, -1.348), (0.4294, -1.454, -1.348), (0.4296, -1.583, -1.294), (0.5074, -1.45, -1.283), (0.4296, -1.357, -1.287), (0.3518, -1.45, -1.286), (0.2458, -1.035, -0.04054), (0.4972, 0.5414, 0.3267), (0.3519, 0.7018, 0.5676), (0.3637, 1.021, 0.5676), (0.5713, 0.5658, -0.1879), (0.5577, 0.3155, -0.08565), (0.5825, 0.4167, 0.08425), (0.5911, 0.6623, 0.06248), (0.2583, 0.319, -0.3518), (0.2589, 0.6197, -0.3518), (0.5892, 0.3568, -0.2918), (0.5974, 0.5521, -0.3477), (0.3496, 0.6006, -0.6117), (0.3469, 0.7231, -0.6104), (0.5298, 0.5874, -0.6117), (0.5282, 0.6955, -0.6117), (0.3468, 0.7735, -0.8845), (0.3499, 0.8919, -0.8737), (0.5039, 0.7692, -0.8894), (0.5042, 0.8774, -0.8868), (0.3311, 0.7841, -1.141), (0.3347, 0.8702, -1.132), (0.4617, 0.7711, -1.146), (0.4628, 0.8611, -1.142), (0.1484, 0.2997, -0.07104), (0.1856, 0.6578, -0.1467), (0.2255, 0.3099, 0.1014), (0.3953, 0.6976, -0.09505), (0.4355, 0.6649, -0.3518), (0.4079, 0.244, -0.3056), (0.4375, 0.7564, -0.6117), (0.4393, 0.5426, -0.6117), (0.4257, 0.9139, -0.8785), (0.4236, 0.7416, -0.888), (0.3985, 0.9014, -1.134), (0.3948, 0.7602, -1.145), (0.32, 0.6642, -1.317), (0.3283, 0.8472, -1.301), (0.4692, 0.6448, -1.316), (0.4704, 0.8186, -1.311), (0.3198, 0.6614, -1.24), (0.3278, 0.8421, -1.224), (0.3235, 0.7474, -1.311), (0.47, 0.8177, -1.234), (0.3991, 0.8779, -1.303), (0.4691, 0.6446, -1.239), (0.4694, 0.7232, -1.315), (0.3931, 0.6221, -1.317), (0.395, 0.7327, -1.313), (0.3929, 0.6213, -1.24), (0.4692, 0.7227, -1.238), (0.399, 0.8799, -1.225), (0.3232, 0.7435, -1.234), (0.1234, 1.17, 0.7055), (0.07712, 1.175, 0.7637), (0.1002, 1.171, 0.643), (-0.3129, -1.067, 0.07057), (-0.2327, -1.34, 0.3148), (-0.3628, -0.8751, 0.5701), (-0.2074, -1.349, 0.8058), (-0.2159, -0.6294, 0.6227), (-0.3297, -0.6094, -0.2161), (-0.2624, -0.4253, 0.543), (-0.3167, -0.4255, -0.006658), (-0.2028, 0.04298, 0.6036), (-0.19, 0.05265, 0.2865), (-0.2101, 0.4915, 0.6791), (-0.279, 0.4801, 0.3957), (-0.4337, 1.012, 0.3531), (-0.2006, 1.853, 1.013), (-0.1949, 1.859, 0.6588), (-0.09282, 1.052, 0.7555), (-0.1576, 1.549, 0.6899), (-0.127, 1.536, 0.9027), (-0.3293, 2.204, 1.068), (-0.2947, 2.206, 0.6036), (-0.3567, 2.571, 1.007), (-0.3228, 2.564, 0.5035), (-0.3324, 2.851, 0.9341), (-0.2976, 2.832, 0.5525), (-0.1377, 3.052, 0.9483), (-0.168, 3.053, 0.7791), (-0.362, -1.057, 0.2564), (-0.4582, -1.041, -0.162), (-0.3018, 1.834, 0.8345), (-0.2016, 1.526, 0.8027), (-0.4094, 2.19, 0.8382), (-0.4403, 2.56, 0.7419), (-0.4199, 2.844, 0.7403), (-0.25, 3.073, 0.8569), (-0.3189, -1.362, 0.5652), (-0.133, -1.443, 0.3969), (-0.3294, -0.4193, 0.2957), (-0.2927, 0.04782, 0.3919), (-0.293, 0.4763, 0.5311), (0.01537, -1.89, 0.7787), (-0.03584, -1.775, 0.3888), (-0.1768, -1.589, 0.469), (-0.09388, -1.61, 0.9457), (-0.2228, -1.434, 0.6084), (-0.2161, -1.659, 0.8517), (0.06326, -1.945, 0.6379), (0.06351, -1.891, 0.3628), (0.1405, -2.015, 0.5148), (0.1667, -2.022, 0.3384), (0.2567, -2.15, 0.4289), (0.2525, -2.151, 0.3747), (-0.4129, -1.496, 0.5902), (-0.2513, -1.679, 0.5648), (-0.08945, -1.803, 0.4943), (0.04294, -1.913, 0.4275), (0.1324, -2.006, 0.3989), (0.2505, -2.156, 0.3955), (-0.09569, -1.465, 0.9155), (-0.09945, -1.772, 1.183), (-0.4462, -0.8525, 0.4328), (-0.4261, -0.7647, 0.5127), (-0.4297, -0.5026, 0.2574), (-0.3751, -0.4909, 0.4915), (-0.3766, -0.6122, 0.5692), (-0.5163, -0.6759, 0.3242), (-0.3681, -0.9693, 0.4363), (-0.1957, -0.7622, -0.3076), (-0.5335, -0.8819, -0.2645), (-0.2274, -1.076, -0.1805), (-0.4741, -0.9596, 0.2015), (-0.449, -0.5731, 0.01482), (-0.5322, -0.7409, 0.07996), (-0.4617, -0.7273, -0.3074), (-0.278, -0.6735, -0.302), (-0.199, -0.9232, -0.2491), (-0.4745, -1.014, -0.02342), (-0.462, -0.6602, -0.1752), (-0.5452, -0.8253, -0.1418), (-0.2744, -1.11, -0.2545), (-0.2665, -0.8756, -0.4742), (-0.4556, -1.096, -0.2561), (-0.4615, -0.8756, -0.4742), (-0.2169, -0.9973, -0.3779), (-0.5203, -0.9941, -0.3783), (-0.3678, -0.8756, -0.4742), (-0.3665, -1.104, -0.2552), (-0.3299, -1.432, -0.4335), (-0.3336, -1.342, -0.5697), (-0.4357, -1.431, -0.4337), (-0.4369, -1.342, -0.5697), (-0.3056, -1.393, -0.5072), (-0.4681, -1.393, -0.5072), (-0.3873, -1.342, -0.5697), (-0.3846, -1.431, -0.4336), (-0.3829, -1.645, -0.6015), (-0.3829, -1.547, -0.6443), (-0.4514, -1.645, -0.6015), (-0.4514, -1.547, -0.6443), (-0.3649, -1.598, -0.6285), (-0.4721, -1.598, -0.6285), (-0.4185, -1.547, -0.6443), (-0.4185, -1.645, -0.6015), (-0.4691, -1.573, -0.8626), (-0.4974, -1.676, -0.9507), (-0.3744, -1.573, -0.8626), (-0.3614, -1.676, -0.9507), (-0.4974, -1.625, -0.9066), (-0.4294, -1.56, -0.8521), (-0.4294, -1.713, -0.9822), (-0.5074, -1.723, -0.9039), (-0.4777, -1.606, -0.8011), (-0.3684, -1.599, -0.8091), (-0.3518, -1.719, -0.9086), (-0.3614, -1.625, -0.9066), (-0.4294, -1.625, -0.9066), (-0.4296, -1.758, -0.9485), (-0.5074, -1.663, -0.8542), (-0.4296, -1.59, -0.797), (-0.3518, -1.661, -0.8562), (-0.3027, -1.086, -0.03451), (-0.4318, 0.6583, 0.3267), (-0.3257, 0.7175, 0.5676), (-0.3412, 1.028, 0.5676), (-0.4879, 0.9742, -0.1879), (-0.4765, 0.6774, -0.08565), (-0.4858, 0.6917, 0.08425), (-0.4902, 0.9374, 0.06248), (-0.1084, 0.5402, -0.3518), (-0.1113, 0.836, -0.3504), (-0.4991, 0.7952, -0.2918), (-0.5199, 0.9952, -0.3475), (-0.2333, 0.888, -0.6115), (-0.2335, 0.9992, -0.5915), (-0.4413, 0.9819, -0.6097), (-0.4426, 1.083, -0.5907), (-0.2418, 1.119, -0.8204), (-0.2449, 1.229, -0.7799), (-0.414, 1.193, -0.8174), (-0.4186, 1.295, -0.7802), (-0.2575, 1.243, -1.037), (-0.2605, 1.318, -1.004), (-0.3969, 1.295, -1.038), (-0.4008, 1.376, -1.002), (-0.03011, 0.4024, -0.07104), (-0.02831, 0.7993, -0.1467), (-0.1541, 0.4441, 0.1014), (-0.2791, 0.9783, -0.09505), (-0.3228, 1.009, -0.347), (-0.2914, 0.5841, -0.3056), (-0.3372, 1.094, -0.5799), (-0.3376, 0.895, -0.6171), (-0.3326, 1.294, -0.768), (-0.3264, 1.133, -0.8274), (-0.3324, 1.385, -0.9862), (-0.3265, 1.257, -1.042), (-0.2411, 1.192, -1.237), (-0.2468, 1.347, -1.169), (-0.3948, 1.249, -1.238), (-0.4009, 1.404, -1.17), (-0.2446, 1.161, -1.168), (-0.2496, 1.316, -1.1), (-0.2433, 1.262, -1.206), (-0.404, 1.373, -1.101), (-0.3258, 1.421, -1.149), (-0.3982, 1.218, -1.169), (-0.3971, 1.318, -1.208), (-0.3171, 1.198, -1.248), (-0.3202, 1.294, -1.205), (-0.3207, 1.167, -1.179), (-0.4003, 1.287, -1.139), (-0.3289, 1.395, -1.078), (-0.2463, 1.231, -1.138), (-0.1194, 1.17, 0.7055), (-0.07574, 1.175, 0.7637), (-0.09369, 1.171, 0.643), (0.002195, -0.6886, 0.6936), (0.0, -0.6422, -0.3318), (-0.05441, -1.113, 0.01144), (-0.05597, -1.279, 0.1232), (-0.03384, -0.9764, 0.7603), (-0.01566, -1.293, 0.9224), (0.0, -0.4368, 0.6697), (0.0001048, -0.4217, -0.3951), (0.0, 0.04298, 0.7442), (0.02064, 0.02555, 0.1366), (0.0001802, 0.4851, 0.8197), (0.03737, 0.3615, 0.2426), (0.06762, 0.8519, 0.147), (-0.0322, 1.546, 0.9463), (-0.03144, 1.551, 0.6794), (0.0003118, 1.031, 0.8061), (-0.07483, 1.874, 1.08), (-0.07184, 1.878, 0.6334), (-0.1715, 2.208, 1.158), (-0.1691, 2.214, 0.5679), (-0.1961, 2.552, 1.062), (-0.1961, 2.557, 0.463), (-0.1608, 2.802, 0.994), (-0.1629, 2.808, 0.5109), (-0.05968, 3.008, 0.9627), (-0.06124, 3.013, 0.7521), (0.05686, 3.254, 0.8071), (0.07253, -1.581, 0.3736), (0.2019, -1.841, 0.8337), (0.1584, -1.712, 0.9724), (0.1783, -1.853, 0.3194), (0.2266, -1.924, 0.6802), (0.2377, -2.006, 0.2895), (0.2429, -1.983, 0.5427), (0.2952, -2.142, 0.3444), (0.2976, -2.134, 0.438), (0.3155, -2.183, 0.4104), (-0.01371, -1.384, 0.2404), (0.04489, -1.426, 0.9962), (-0.01906, -0.8579, -0.1956), (0.004219, 1.174, 0.5896), (0.00016, 1.178, 0.7901)], [], [(7, 357, 359, 9), (26, 65, 3, 34), (354, 2, 4, 350), (3, 355, 388, 57), (2, 354, 355, 3), (0, 1, 353, 352), (5, 351, 357, 7), (350, 4, 6, 356), (77, 75, 27, 67), (356, 6, 8, 358), (36, 7, 9, 37), (9, 359, 361, 11), (358, 8, 10, 360), (37, 9, 11, 38), (12, 126, 123, 146), (16, 364, 367, 14), (29, 16, 14, 28), (363, 17, 13, 366), (366, 13, 18, 368), (14, 367, 369, 19), (28, 14, 19, 30), (368, 18, 20, 370), (30, 19, 21, 31), (19, 369, 371, 21), (370, 20, 22, 372), (31, 21, 23, 32), (21, 371, 373, 23), (372, 22, 24, 374), (32, 23, 25, 33), (23, 373, 375, 25), (24, 33, 376), (25, 375, 376), (374, 24, 376), (22, 32, 33, 24), (20, 31, 32, 22), (18, 30, 31, 20), (13, 28, 30, 18), (17, 29, 28, 13), (33, 25, 376), (8, 37, 38, 10), (6, 36, 37, 8), (60, 63, 4, 2), (59, 65, 26, 69), (0, 26, 34, 1), (122, 121, 120, 12), (360, 10, 15, 365), (42, 379, 378, 39), (51, 52, 41, 43), (54, 45, 47, 55), (52, 42, 39, 53), (40, 377, 41), (53, 39, 45, 54), (39, 378, 381, 45), (377, 40, 46, 380), (47, 383, 385, 49), (380, 46, 48, 382), (45, 381, 383, 47), (56, 386, 384, 50), (55, 47, 49, 56), (382, 48, 50, 384), (48, 55, 56, 50), (49, 385, 386, 56), (40, 53, 54, 46), (41, 52, 53, 40), (46, 54, 55, 48), (387, 35, 377), (52, 51, 44, 42), (353, 1, 35, 387), (43, 57, 44, 51), (35, 43, 51, 41), (1, 34, 43, 35), (42, 44, 58), (34, 3, 57, 43), (35, 41, 377), (388, 379, 58), (57, 58, 44), (379, 42, 58), (57, 388, 58), (63, 62, 6, 4), (63, 60, 59, 64), (36, 61, 70, 7), (62, 63, 64, 61), (7, 70, 76, 5), (64, 59, 69, 71), (61, 64, 71, 70), (71, 69, 75, 77), (73, 72, 81, 84), (70, 71, 77, 76), (66, 73, 84, 79), (69, 26, 0, 75), (119, 68, 78, 85), (72, 67, 83, 81), (67, 27, 80, 83), (60, 2, 65, 59), (78, 82, 90, 86), (85, 78, 86, 93), (79, 84, 92, 87), (84, 81, 89, 92), (81, 83, 91, 89), (83, 80, 88, 91), (80, 85, 93, 88), (82, 79, 87, 90), (93, 86, 94, 101), (87, 92, 100, 95), (92, 89, 97, 100), (89, 91, 99, 97), (91, 88, 96, 99), (88, 93, 101, 96), (90, 87, 95, 98), (86, 90, 98, 94), (118, 111, 104, 113), (117, 110, 102, 107), (116, 109, 103, 106), (115, 112, 105, 108), (114, 107, 102, 106), (97, 99, 116, 110), (98, 95, 111, 118), (100, 97, 110, 117), (108, 114, 106, 103), (105, 113, 114, 108), (113, 104, 107, 114), (109, 115, 108, 103), (94, 98, 118, 112), (101, 94, 112, 115), (110, 116, 106, 102), (95, 100, 117, 111), (111, 117, 107, 104), (112, 118, 113, 105), (99, 96, 109, 116), (96, 101, 115, 109), (6, 62, 61, 36), (65, 2, 3), (75, 0, 119, 27), (27, 119, 85, 80), (76, 77, 67, 72), (0, 352, 68, 119), (78, 68, 74, 82), (5, 76, 72, 73), (351, 5, 73, 66), (74, 66, 79, 82), (389, 351, 66, 74), (68, 352, 389, 74), (126, 125, 124, 123), (121, 122, 15, 10), (12, 120, 125, 126), (125, 11, 145, 124), (11, 361, 143, 145), (361, 362, 144, 143), (147, 130, 134, 149), (123, 124, 129, 130), (120, 38, 11, 125), (143, 144, 128, 127), (150, 131, 135, 152), (127, 128, 132, 131), (148, 127, 131, 150), (130, 129, 133, 134), (135, 136, 140, 139), (134, 133, 137, 138), (149, 134, 138, 151), (131, 132, 136, 135), (140, 153, 170, 160), (152, 135, 139, 154), (138, 137, 141, 142), (151, 138, 142, 153), (136, 151, 153, 140), (137, 152, 154, 141), (142, 141, 169, 162), (132, 149, 151, 136), (129, 148, 150, 133), (133, 150, 152, 137), (124, 145, 148, 129), (128, 147, 149, 132), (146, 123, 130, 147), (145, 143, 127, 148), (144, 146, 147, 128), (121, 10, 38, 120), (362, 12, 146, 144), (171, 160, 156, 161), (170, 162, 158, 163), (169, 164, 157, 165), (168, 159, 155, 166), (167, 163, 158, 165), (153, 142, 162, 170), (166, 167, 165, 157), (155, 161, 167, 166), (161, 156, 163, 167), (164, 168, 166, 157), (154, 139, 159, 168), (162, 169, 165, 158), (160, 170, 163, 156), (159, 171, 161, 155), (139, 140, 160, 171), (139, 171, 159), (141, 154, 168, 164), (141, 164, 169), (172, 173, 15, 122), (17, 363, 391, 173), (390, 174, 12, 362), (173, 391, 365, 15), (16, 29, 172, 174), (174, 172, 122, 12), (364, 16, 174, 390), (29, 17, 173, 172), (182, 184, 359, 357), (201, 209, 178, 240), (354, 350, 179, 177), (178, 232, 388, 355), (177, 178, 355, 354), (175, 352, 353, 176), (180, 182, 357, 351), (350, 356, 181, 179), (252, 242, 202, 250), (356, 358, 183, 181), (211, 212, 184, 182), (184, 186, 361, 359), (358, 360, 185, 183), (212, 213, 186, 184), (187, 321, 298, 301), (191, 189, 367, 364), (204, 203, 189, 191), (363, 366, 188, 192), (366, 368, 193, 188), (189, 194, 369, 367), (203, 205, 194, 189), (368, 370, 195, 193), (205, 206, 196, 194), (194, 196, 371, 369), (370, 372, 197, 195), (206, 207, 198, 196), (196, 198, 373, 371), (372, 374, 199, 197), (207, 208, 200, 198), (198, 200, 375, 373), (199, 376, 208), (200, 376, 375), (374, 376, 199), (197, 199, 208, 207), (195, 197, 207, 206), (193, 195, 206, 205), (188, 193, 205, 203), (192, 188, 203, 204), (208, 376, 200), (183, 185, 213, 212), (181, 183, 212, 211), (235, 177, 179, 238), (234, 244, 201, 240), (175, 176, 209, 201), (297, 187, 295, 296), (360, 365, 190, 185), (217, 214, 378, 379), (226, 218, 216, 227), (229, 230, 222, 220), (227, 228, 214, 217), (215, 216, 377), (228, 229, 220, 214), (214, 220, 381, 378), (377, 380, 221, 215), (222, 224, 385, 383), (380, 382, 223, 221), (220, 222, 383, 381), (231, 225, 384, 386), (230, 231, 224, 222), (382, 384, 225, 223), (223, 225, 231, 230), (224, 231, 386, 385), (215, 221, 229, 228), (216, 215, 228, 227), (221, 223, 230, 229), (387, 377, 210), (227, 217, 219, 226), (353, 387, 210, 176), (218, 226, 219, 232), (210, 216, 226, 218), (176, 210, 218, 209), (217, 233, 219), (209, 218, 232, 178), (210, 377, 216), (388, 233, 379), (232, 219, 233), (379, 233, 217), (232, 233, 388), (238, 179, 181, 237), (238, 239, 234, 235), (211, 182, 245, 236), (237, 236, 239, 238), (182, 180, 251, 245), (239, 246, 244, 234), (236, 245, 246, 239), (246, 252, 250, 244), (248, 259, 256, 247), (245, 251, 252, 246), (241, 254, 259, 248), (244, 250, 175, 201), (294, 260, 253, 243), (247, 256, 258, 242), (242, 258, 255, 202), (235, 234, 240, 177), (253, 261, 265, 257), (260, 268, 261, 253), (254, 262, 267, 259), (259, 267, 264, 256), (256, 264, 266, 258), (258, 266, 263, 255), (255, 263, 268, 260), (257, 265, 262, 254), (268, 276, 269, 261), (262, 270, 275, 267), (267, 275, 272, 264), (264, 272, 274, 266), (266, 274, 271, 263), (263, 271, 276, 268), (265, 273, 270, 262), (261, 269, 273, 265), (293, 288, 279, 286), (292, 282, 277, 285), (291, 281, 278, 284), (290, 283, 280, 287), (289, 281, 277, 282), (272, 285, 291, 274), (273, 293, 286, 270), (275, 292, 285, 272), (283, 278, 281, 289), (280, 283, 289, 288), (288, 289, 282, 279), (284, 278, 283, 290), (269, 287, 293, 273), (276, 290, 287, 269), (285, 277, 281, 291), (270, 286, 292, 275), (286, 279, 282, 292), (287, 280, 288, 293), (274, 291, 284, 271), (271, 284, 290, 276), (181, 211, 236, 237), (240, 178, 177), (250, 202, 294, 175), (202, 255, 260, 294), (251, 247, 242, 252), (175, 294, 243, 352), (253, 257, 249, 243), (180, 248, 247, 251), (351, 241, 248, 180), (249, 257, 254, 241), (389, 249, 241, 351), (243, 249, 389, 352), (301, 298, 299, 300), (296, 185, 190, 297), (187, 301, 300, 295), (300, 299, 320, 186), (186, 320, 318, 361), (361, 318, 319, 362), (322, 324, 309, 305), (298, 305, 304, 299), (295, 300, 186, 213), (318, 302, 303, 319), (325, 327, 310, 306), (302, 306, 307, 303), (323, 325, 306, 302), (305, 309, 308, 304), (310, 314, 315, 311), (309, 313, 312, 308), (324, 326, 313, 309), (306, 310, 311, 307), (315, 335, 345, 328), (327, 329, 314, 310), (313, 317, 316, 312), (326, 328, 317, 313), (311, 315, 328, 326), (312, 316, 329, 327), (317, 337, 344, 316), (307, 311, 326, 324), (304, 308, 325, 323), (308, 312, 327, 325), (299, 304, 323, 320), (303, 307, 324, 322), (321, 322, 305, 298), (320, 323, 302, 318), (319, 303, 322, 321), (296, 295, 213, 185), (362, 319, 321, 187), (346, 336, 331, 335), (345, 338, 333, 337), (344, 340, 332, 339), (343, 341, 330, 334), (342, 340, 333, 338), (328, 345, 337, 317), (341, 332, 340, 342), (330, 341, 342, 336), (336, 342, 338, 331), (339, 332, 341, 343), (329, 343, 334, 314), (337, 333, 340, 344), (335, 331, 338, 345), (334, 330, 336, 346), (314, 346, 335, 315), (314, 334, 346), (316, 339, 343, 329), (316, 344, 339), (347, 297, 190, 348), (192, 348, 391, 363), (390, 362, 187, 349), (348, 190, 365, 391), (191, 349, 347, 204), (349, 187, 297, 347), (364, 390, 349, 191), (204, 347, 348, 192)])
_uv = me_cube_001.uv_layers.new(name='UVMap')
_uv.uv.foreach_set('vector', [0.5657, 0.6798, 0.5305, 0.7013, 0.5329, 0.6445, 0.5519, 0.636, 0.1219, 0.6749, 0.1456, 0.6603, 0.2066, 0.7037, 0.1679, 0.7096, 0.2185, 0.6509, 0.1627, 0.6449, 0.1753, 0.6115, 0.2077, 0.614, 0.2066, 0.7037, 0.2387, 0.6967, 0.2505, 0.7218, 0.2273, 0.7258, 0.1627, 0.6449, 0.2185, 0.6509, 0.2387, 0.6967, 0.2066, 0.7037, 0.579, 0.7629, 0.5705, 0.7917, 0.5516, 0.7794, 0.5553, 0.7609, 0.565, 0.7027, 0.5402, 0.7175, 0.5305, 0.7013, 0.5657, 0.6798, 0.2077, 0.614, 0.1753, 0.6115, 0.1576, 0.5834, 0.2006, 0.5796, 0.07592, 0.6442, 0.0855, 0.6611, 0.07318, 0.6611, 0.06784, 0.6493, 0.2006, 0.5796, 0.1576, 0.5834, 0.1701, 0.5102, 0.2059, 0.5083, 0.1189, 0.5842, 0.07613, 0.5889, 0.1047, 0.5147, 0.1368, 0.5127, 0.5519, 0.636, 0.5329, 0.6445, 0.5283, 0.6067, 0.5485, 0.5969, 0.2059, 0.5083, 0.1701, 0.5102, 0.1766, 0.446, 0.2119, 0.4442, 0.1368, 0.5127, 0.1047, 0.5147, 0.134, 0.4502, 0.1521, 0.4494, 0.1257, 0.3919, 0.107, 0.4033, 0.09621, 0.4051, 0.09542, 0.3938, 0.1811, 0.9049, 0.1868, 0.9141, 0.1594, 0.9285, 0.1549, 0.9188, 0.1796, 0.8943, 0.1811, 0.9049, 0.1549, 0.9188, 0.1506, 0.9025, 0.1773, 0.8747, 0.1778, 0.8837, 0.1471, 0.8857, 0.1463, 0.8735, 0.1463, 0.8735, 0.1471, 0.8857, 0.1155, 0.8889, 0.1147, 0.8733, 0.1549, 0.9188, 0.1594, 0.9285, 0.1311, 0.9397, 0.1276, 0.9293, 0.1506, 0.9025, 0.1549, 0.9188, 0.1276, 0.9293, 0.1216, 0.9086, 0.1147, 0.8733, 0.1155, 0.8889, 0.08301, 0.888, 0.08341, 0.8733, 0.1216, 0.9086, 0.1276, 0.9293, 0.09745, 0.9329, 0.09082, 0.9108, 0.1276, 0.9293, 0.1311, 0.9397, 0.1003, 0.9442, 0.09745, 0.9329, 0.6945, 0.6967, 0.6978, 0.6659, 0.7347, 0.6618, 0.7299, 0.6957, 0.6963, 0.6154, 0.6945, 0.5672, 0.7313, 0.5826, 0.7321, 0.6233, 0.6945, 0.5672, 0.6985, 0.5433, 0.7359, 0.557, 0.7313, 0.5826, 0.3352, 0.9629, 0.3557, 0.9142, 0.4207, 0.9525, 0.4134, 0.9769, 0.387, 0.8569, 0.4377, 0.8194, 0.454, 0.908, 0.428, 0.9191, 0.4377, 0.8194, 0.4755, 0.8071, 0.4855, 0.9012, 0.454, 0.908, 0.4207, 0.9525, 0.428, 0.9191, 0.4855, 0.9651, 0.454, 0.908, 0.4855, 0.9012, 0.4855, 0.9651, 0.4134, 0.9769, 0.4207, 0.9525, 0.4855, 0.9651, 0.3557, 0.9142, 0.387, 0.8569, 0.428, 0.9191, 0.4207, 0.9525, 0.6978, 0.6659, 0.6963, 0.6154, 0.7321, 0.6233, 0.7347, 0.6618, 0.1155, 0.8889, 0.1216, 0.9086, 0.09082, 0.9108, 0.08301, 0.888, 0.1471, 0.8857, 0.1506, 0.9025, 0.1216, 0.9086, 0.1155, 0.8889, 0.1778, 0.8837, 0.1796, 0.8943, 0.1506, 0.9025, 0.1471, 0.8857, 0.428, 0.9191, 0.454, 0.908, 0.4855, 0.9651, 0.1701, 0.5102, 0.1368, 0.5127, 0.1521, 0.4494, 0.1766, 0.446, 0.1576, 0.5834, 0.1189, 0.5842, 0.1368, 0.5127, 0.1701, 0.5102, 0.1482, 0.6321, 0.1539, 0.6139, 0.1753, 0.6115, 0.1627, 0.6449, 0.1396, 0.6431, 0.1456, 0.6603, 0.1219, 0.6749, 0.1108, 0.6564, 0.579, 0.7629, 0.5903, 0.7736, 0.5865, 0.8064, 0.5705, 0.7917, 0.1485, 0.3856, 0.1542, 0.4179, 0.1254, 0.4225, 0.1257, 0.3919, 0.2119, 0.4442, 0.1766, 0.446, 0.1853, 0.3706, 0.2002, 0.3706, 0.2371, 0.763, 0.2635, 0.7928, 0.2517, 0.818, 0.2261, 0.8085, 0.5906, 0.8235, 0.5719, 0.8313, 0.5642, 0.8215, 0.5788, 0.8118, 0.1874, 0.8367, 0.2156, 0.8266, 0.2082, 0.8488, 0.1921, 0.8543, 0.1796, 0.7798, 0.2371, 0.763, 0.2261, 0.8085, 0.1838, 0.8109, 0.5478, 0.8331, 0.5428, 0.8157, 0.5642, 0.8215, 0.1838, 0.8109, 0.2261, 0.8085, 0.2156, 0.8266, 0.1874, 0.8367, 0.2261, 0.8085, 0.2517, 0.818, 0.2366, 0.8384, 0.2156, 0.8266, 0.5428, 0.8157, 0.5478, 0.8331, 0.5379, 0.8408, 0.5286, 0.8356, 0.2082, 0.8488, 0.223, 0.855, 0.2117, 0.8794, 0.2057, 0.8775, 0.5286, 0.8356, 0.5379, 0.8408, 0.5273, 0.8495, 0.5206, 0.8468, 0.2156, 0.8266, 0.2366, 0.8384, 0.223, 0.855, 0.2082, 0.8488, 0.8464, 0.6178, 0.9077, 0.6099, 0.8742, 0.6704, 0.8441, 0.6361, 0.1921, 0.8543, 0.2082, 0.8488, 0.2057, 0.8775, 0.2012, 0.8793, 0.5206, 0.8468, 0.5273, 0.8495, 0.5207, 0.8607, 0.5167, 0.8592, 0.5273, 0.8495, 0.5329, 0.8511, 0.5218, 0.8621, 0.5207, 0.8607, 0.8441, 0.5883, 0.8775, 0.5696, 0.9077, 0.6099, 0.8464, 0.6178, 0.5478, 0.8331, 0.5558, 0.8388, 0.542, 0.845, 0.5379, 0.8408, 0.5642, 0.8215, 0.5719, 0.8313, 0.5558, 0.8388, 0.5478, 0.8331, 0.5379, 0.8408, 0.542, 0.845, 0.5329, 0.8511, 0.5273, 0.8495, 0.5486, 0.7959, 0.5626, 0.807, 0.5428, 0.8157, 0.1796, 0.7798, 0.1629, 0.7489, 0.2146, 0.7574, 0.2371, 0.763, 0.5516, 0.7794, 0.5705, 0.7917, 0.5626, 0.807, 0.5486, 0.7959, 0.1795, 0.7253, 0.2273, 0.7258, 0.2146, 0.7574, 0.1629, 0.7489, 0.5626, 0.807, 0.5908, 0.8617, 0.5907, 0.8451, 0.6084, 0.8602, 0.5705, 0.7917, 0.5865, 0.8064, 0.5806, 0.8157, 0.5626, 0.807, 0.8146, 0.8369, 0.8686, 0.8363, 0.7877, 0.9287, 0.1679, 0.7096, 0.2066, 0.7037, 0.2273, 0.7258, 0.1795, 0.7253, 0.5626, 0.807, 0.5642, 0.8215, 0.5428, 0.8157, 0.9391, 0.6461, 0.8998, 0.6758, 0.8748, 0.6281, 0.9391, 0.6195, 0.8748, 0.6281, 0.9179, 0.5882, 0.7234, 0.8363, 0.8146, 0.8369, 0.7877, 0.9287, 0.9391, 0.6195, 0.9391, 0.6461, 0.8748, 0.6281, 0.1539, 0.6139, 0.144, 0.599, 0.1576, 0.5834, 0.1753, 0.6115, 0.1539, 0.6139, 0.1482, 0.6321, 0.1396, 0.6431, 0.1222, 0.6249, 0.1189, 0.5842, 0.1136, 0.602, 0.08484, 0.614, 0.07613, 0.5889, 0.144, 0.599, 0.1539, 0.6139, 0.1222, 0.6249, 0.1136, 0.602, 0.07613, 0.5889, 0.08484, 0.614, 0.06744, 0.6295, 0.05077, 0.6195, 0.1222, 0.6249, 0.1396, 0.6431, 0.1108, 0.6564, 0.09589, 0.6338, 0.1136, 0.602, 0.1222, 0.6249, 0.09589, 0.6338, 0.08484, 0.614, 0.09589, 0.6338, 0.1108, 0.6564, 0.0855, 0.6611, 0.07592, 0.6442, 0.03918, 0.6331, 0.06003, 0.6405, 0.05719, 0.6492, 0.05374, 0.6491, 0.08484, 0.614, 0.09589, 0.6338, 0.07592, 0.6442, 0.06744, 0.6295, 0.03191, 0.6499, 0.03918, 0.6331, 0.05374, 0.6491, 0.05009, 0.6514, 0.1108, 0.6564, 0.1219, 0.6749, 0.09566, 0.685, 0.0855, 0.6611, 0.08013, 0.6837, 0.0601, 0.6808, 0.0585, 0.6661, 0.06264, 0.6633, 0.06003, 0.6405, 0.06784, 0.6493, 0.06181, 0.6533, 0.05719, 0.6492, 0.06784, 0.6493, 0.07318, 0.6611, 0.06416, 0.6597, 0.06181, 0.6533, 0.1482, 0.6321, 0.1627, 0.6449, 0.1456, 0.6603, 0.1396, 0.6431, 0.0585, 0.6661, 0.05042, 0.6604, 0.05772, 0.6559, 0.05773, 0.6559, 0.06264, 0.6633, 0.0585, 0.6661, 0.05773, 0.6559, 0.05772, 0.6559, 0.05009, 0.6514, 0.05374, 0.6491, 0.05769, 0.6559, 0.0577, 0.6559, 0.05374, 0.6491, 0.05719, 0.6492, 0.05769, 0.6559, 0.05769, 0.6559, 0.05719, 0.6492, 0.06181, 0.6533, 0.0577, 0.6559, 0.05769, 0.6559, 0.06181, 0.6533, 0.06416, 0.6597, 0.05771, 0.6559, 0.0577, 0.6559, 0.06416, 0.6597, 0.06264, 0.6633, 0.05772, 0.6559, 0.05771, 0.6559, 0.05042, 0.6604, 0.05009, 0.6514, 0.0577, 0.6559, 0.05772, 0.6559, 0.7904, 0.6503, 0.7863, 0.6753, 0.8109, 0.4866, 0.806, 0.4834, 0.7678, 0.6363, 0.7771, 0.6256, 0.8044, 0.4893, 0.804, 0.4906, 0.7771, 0.6256, 0.7886, 0.6219, 0.805, 0.4888, 0.8044, 0.4893, 0.7886, 0.6219, 0.7904, 0.6182, 0.802, 0.4847, 0.805, 0.4888, 0.7904, 0.6182, 0.7865, 0.6301, 0.8001, 0.4838, 0.802, 0.4847, 0.7865, 0.6301, 0.7904, 0.6503, 0.806, 0.4834, 0.8001, 0.4838, 0.7737, 0.6492, 0.7678, 0.6363, 0.804, 0.4906, 0.8085, 0.4883, 0.7863, 0.6753, 0.7737, 0.6492, 0.8085, 0.4883, 0.8109, 0.4866, 0.8096, 0.4756, 0.8068, 0.4819, 0.8071, 0.4761, 0.8087, 0.4709, 0.8052, 0.4822, 0.8044, 0.4808, 0.8059, 0.475, 0.8059, 0.4764, 0.8039, 0.4732, 0.8057, 0.4646, 0.8062, 0.4613, 0.8053, 0.4694, 0.8082, 0.4571, 0.8095, 0.466, 0.81, 0.4623, 0.8097, 0.4447, 0.8073, 0.4688, 0.8059, 0.4764, 0.8059, 0.475, 0.8053, 0.4694, 0.805, 0.4888, 0.802, 0.4847, 0.8039, 0.4732, 0.8044, 0.4808, 0.8085, 0.4883, 0.804, 0.4906, 0.8068, 0.4819, 0.8096, 0.4756, 0.8044, 0.4893, 0.805, 0.4888, 0.8044, 0.4808, 0.8052, 0.4822, 0.8097, 0.4447, 0.8073, 0.4688, 0.8053, 0.4694, 0.8062, 0.4613, 0.81, 0.4623, 0.8087, 0.4709, 0.8073, 0.4688, 0.8097, 0.4447, 0.8087, 0.4709, 0.8071, 0.4761, 0.8059, 0.4764, 0.8073, 0.4688, 0.8057, 0.4646, 0.8082, 0.4571, 0.8097, 0.4447, 0.8062, 0.4613, 0.8109, 0.4866, 0.8085, 0.4883, 0.8096, 0.4756, 0.8095, 0.466, 0.806, 0.4834, 0.8109, 0.4866, 0.8095, 0.466, 0.8082, 0.4571, 0.8044, 0.4808, 0.8039, 0.4732, 0.8053, 0.4694, 0.8059, 0.475, 0.804, 0.4906, 0.8044, 0.4893, 0.8052, 0.4822, 0.8068, 0.4819, 0.8068, 0.4819, 0.8052, 0.4822, 0.8059, 0.4764, 0.8071, 0.4761, 0.8095, 0.466, 0.8096, 0.4756, 0.8087, 0.4709, 0.81, 0.4623, 0.802, 0.4847, 0.8001, 0.4838, 0.8057, 0.4646, 0.8039, 0.4732, 0.8001, 0.4838, 0.806, 0.4834, 0.8082, 0.4571, 0.8057, 0.4646, 0.1576, 0.5834, 0.144, 0.599, 0.1136, 0.602, 0.1189, 0.5842, 0.1456, 0.6603, 0.1627, 0.6449, 0.2066, 0.7037, 0.0855, 0.6611, 0.09566, 0.685, 0.08013, 0.6837, 0.07318, 0.6611, 0.07318, 0.6611, 0.08013, 0.6837, 0.06264, 0.6633, 0.06416, 0.6597, 0.06744, 0.6295, 0.07592, 0.6442, 0.06784, 0.6493, 0.06003, 0.6405, 0.579, 0.7629, 0.5553, 0.7609, 0.5705, 0.7432, 0.5784, 0.754, 0.0585, 0.6661, 0.0601, 0.6808, 0.03978, 0.6733, 0.05042, 0.6604, 0.05077, 0.6195, 0.06744, 0.6295, 0.06003, 0.6405, 0.03918, 0.6331, 0.5402, 0.7175, 0.565, 0.7027, 0.5655, 0.7125, 0.559, 0.72, 0.03978, 0.6733, 0.03191, 0.6499, 0.05009, 0.6514, 0.05042, 0.6604, 0.548, 0.7367, 0.5402, 0.7175, 0.559, 0.72, 0.5644, 0.7324, 0.5705, 0.7432, 0.5553, 0.7609, 0.548, 0.7367, 0.5644, 0.7324, 0.107, 0.4033, 0.1063, 0.4165, 0.09823, 0.414, 0.09621, 0.4051, 0.1542, 0.4179, 0.1485, 0.3856, 0.1853, 0.3706, 0.1766, 0.446, 0.1257, 0.3919, 0.1254, 0.4225, 0.1063, 0.4165, 0.107, 0.4033, 0.1063, 0.4165, 0.134, 0.4502, 0.09242, 0.4488, 0.09823, 0.414, 0.455, 0.08473, 0.4778, 0.07128, 0.4921, 0.0947, 0.4764, 0.0928, 0.4778, 0.07128, 0.5196, 0.07128, 0.521, 0.09607, 0.4921, 0.0947, 0.09048, 0.4029, 0.09257, 0.4061, 0.08975, 0.4059, 0.08948, 0.4057, 0.09621, 0.4051, 0.09823, 0.414, 0.09342, 0.4095, 0.09257, 0.4061, 0.1254, 0.4225, 0.1521, 0.4494, 0.134, 0.4502, 0.1063, 0.4165, 0.07241, 0.4346, 0.06874, 0.3863, 0.08501, 0.4024, 0.08379, 0.4113, 0.781, 0.5363, 0.8404, 0.4997, 0.8488, 0.5715, 0.8488, 0.5716, 0.08379, 0.4113, 0.08501, 0.4024, 0.0891, 0.4058, 0.08887, 0.4062, 0.08905, 0.4135, 0.08379, 0.4113, 0.08887, 0.4062, 0.08929, 0.4065, 0.09257, 0.4061, 0.09342, 0.4095, 0.08974, 0.4063, 0.08975, 0.4059, 0.8488, 0.5715, 0.9249, 0.4954, 0.8489, 0.5715, 0.8489, 0.5715, 0.8404, 0.6283, 0.7849, 0.6085, 0.849, 0.5716, 0.849, 0.5715, 0.9587, 0.6589, 0.8404, 0.6283, 0.849, 0.5715, 0.8489, 0.5714, 0.8404, 0.4997, 0.8947, 0.5396, 0.9249, 0.4954, 0.8488, 0.5715, 0.8489, 0.5715, 0.8489, 0.5715, 0.8489, 0.5715, 0.8489, 0.5715, 0.8488, 0.5716, 0.8488, 0.5715, 0.8489, 0.5715, 0.8489, 0.5715, 0.849, 0.5715, 0.849, 0.5716, 0.8489, 0.5715, 0.8489, 0.5715, 0.8489, 0.5714, 0.849, 0.5715, 0.8489, 0.5715, 0.8489, 0.5715, 0.9249, 0.4954, 0.8489, 0.5714, 0.8489, 0.5715, 0.8489, 0.5715, 0.849, 0.5716, 0.8488, 0.5716, 0.8489, 0.5715, 0.8489, 0.5715, 0.8489, 0.5715, 0.8489, 0.5715, 0.8489, 0.5715, 0.8489, 0.5715, 0.8947, 0.5396, 0.9587, 0.6589, 0.8489, 0.5714, 0.9249, 0.4954, 0.09342, 0.4095, 0.08905, 0.4135, 0.08929, 0.4065, 0.08974, 0.4063, 0.7849, 0.6085, 0.781, 0.5363, 0.8488, 0.5716, 0.849, 0.5716, 0.09823, 0.414, 0.09242, 0.4488, 0.08905, 0.4135, 0.09342, 0.4095, 0.08501, 0.4024, 0.09048, 0.4029, 0.08948, 0.4057, 0.0891, 0.4058, 0.09542, 0.3938, 0.09621, 0.4051, 0.09257, 0.4061, 0.09048, 0.4029, 0.09242, 0.4488, 0.07241, 0.4346, 0.08379, 0.4113, 0.08905, 0.4135, 0.06874, 0.3863, 0.09542, 0.3938, 0.09048, 0.4029, 0.08501, 0.4024, 0.1542, 0.4179, 0.1766, 0.446, 0.1521, 0.4494, 0.1254, 0.4225, 0.08742, 0.341, 0.1257, 0.3919, 0.09542, 0.3938, 0.06874, 0.3863, 0.8489, 0.5715, 0.8489, 0.5715, 0.8489, 0.5715, 0.8489, 0.5715, 0.8489, 0.5715, 0.8489, 0.5715, 0.8489, 0.5715, 0.8489, 0.5715, 0.8489, 0.5715, 0.8489, 0.5715, 0.8489, 0.5715, 0.8489, 0.5715, 0.8489, 0.5715, 0.8489, 0.5715, 0.8489, 0.5715, 0.8489, 0.5715, 0.8489, 0.5715, 0.8489, 0.5715, 0.8489, 0.5715, 0.8489, 0.5715, 0.8489, 0.5715, 0.8489, 0.5715, 0.8489, 0.5715, 0.8489, 0.5715, 0.8489, 0.5715, 0.8489, 0.5715, 0.8489, 0.5715, 0.8489, 0.5715, 0.8489, 0.5715, 0.8489, 0.5715, 0.8489, 0.5715, 0.8489, 0.5715, 0.8489, 0.5715, 0.8489, 0.5715, 0.8489, 0.5715, 0.8489, 0.5715, 0.8489, 0.5715, 0.8489, 0.5715, 0.8489, 0.5715, 0.8489, 0.5715, 0.8489, 0.5715, 0.8489, 0.5715, 0.8489, 0.5715, 0.8489, 0.5715, 0.8489, 0.5715, 0.8489, 0.5715, 0.8489, 0.5715, 0.8489, 0.5715, 0.8489, 0.5715, 0.8489, 0.5715, 0.8489, 0.5715, 0.8489, 0.5715, 0.8489, 0.5715, 0.8489, 0.5715, 0.8489, 0.5715, 0.8489, 0.5715, 0.8489, 0.5715, 0.8489, 0.5715, 0.8489, 0.5715, 0.8489, 0.5715, 0.8489, 0.5715, 0.8489, 0.5715, 0.8489, 0.5715, 0.8489, 0.5715, 0.8489, 0.5715, 0.8489, 0.5715, 0.8489, 0.5715, 0.8489, 0.5715, 0.8489, 0.5715, 0.8489, 0.5715, 0.1736, 0.3566, 0.1837, 0.3535, 0.1853, 0.3706, 0.1485, 0.3856, 0.1778, 0.8837, 0.1773, 0.8747, 0.2057, 0.8745, 0.2064, 0.8814, 0.1577, 0.337, 0.1659, 0.3516, 0.1257, 0.3919, 0.08742, 0.341, 0.1837, 0.3535, 0.1947, 0.3503, 0.2002, 0.3706, 0.1853, 0.3706, 0.1811, 0.9049, 0.1796, 0.8943, 0.2077, 0.8877, 0.2093, 0.8932, 0.1659, 0.3516, 0.1736, 0.3566, 0.1485, 0.3856, 0.1257, 0.3919, 0.1868, 0.9141, 0.1811, 0.9049, 0.2093, 0.8932, 0.213, 0.9021, 0.1796, 0.8943, 0.1778, 0.8837, 0.2064, 0.8814, 0.2077, 0.8877, 0.5657, 0.6798, 0.5519, 0.636, 0.5329, 0.6445, 0.5305, 0.7013, 0.1219, 0.6749, 0.1679, 0.7096, 0.2066, 0.7037, 0.1456, 0.6603, 0.2185, 0.6509, 0.2077, 0.614, 0.1753, 0.6115, 0.1627, 0.6449, 0.2066, 0.7037, 0.2273, 0.7258, 0.2505, 0.7218, 0.2387, 0.6967, 0.1627, 0.6449, 0.2066, 0.7037, 0.2387, 0.6967, 0.2185, 0.6509, 0.579, 0.7629, 0.5553, 0.7609, 0.5516, 0.7794, 0.5705, 0.7917, 0.565, 0.7027, 0.5657, 0.6798, 0.5305, 0.7013, 0.5402, 0.7175, 0.2077, 0.614, 0.2006, 0.5796, 0.1576, 0.5834, 0.1753, 0.6115, 0.07592, 0.6442, 0.06784, 0.6493, 0.07318, 0.6611, 0.0855, 0.6611, 0.2006, 0.5796, 0.2059, 0.5083, 0.1701, 0.5102, 0.1576, 0.5834, 0.1189, 0.5842, 0.1368, 0.5127, 0.1047, 0.5147, 0.07613, 0.5889, 0.5519, 0.636, 0.5485, 0.5969, 0.5283, 0.6067, 0.5329, 0.6445, 0.2059, 0.5083, 0.2119, 0.4442, 0.1766, 0.446, 0.1701, 0.5102, 0.1368, 0.5127, 0.1521, 0.4494, 0.134, 0.4502, 0.1047, 0.5147, 0.1257, 0.3919, 0.09542, 0.3938, 0.09621, 0.4051, 0.107, 0.4033, 0.1811, 0.9049, 0.1549, 0.9188, 0.1594, 0.9285, 0.1868, 0.9141, 0.1796, 0.8943, 0.1506, 0.9025, 0.1549, 0.9188, 0.1811, 0.9049, 0.1773, 0.8747, 0.1463, 0.8735, 0.1471, 0.8857, 0.1778, 0.8837, 0.1463, 0.8735, 0.1147, 0.8733, 0.1155, 0.8889, 0.1471, 0.8857, 0.1549, 0.9188, 0.1276, 0.9293, 0.1311, 0.9397, 0.1594, 0.9285, 0.1506, 0.9025, 0.1216, 0.9086, 0.1276, 0.9293, 0.1549, 0.9188, 0.1147, 0.8733, 0.08341, 0.8733, 0.08301, 0.888, 0.1155, 0.8889, 0.1216, 0.9086, 0.09082, 0.9108, 0.09745, 0.9329, 0.1276, 0.9293, 0.1276, 0.9293, 0.09745, 0.9329, 0.1003, 0.9442, 0.1311, 0.9397, 0.6945, 0.6967, 0.7299, 0.6957, 0.7347, 0.6618, 0.6978, 0.6659, 0.6963, 0.6154, 0.7321, 0.6233, 0.7313, 0.5826, 0.6945, 0.5672, 0.6945, 0.5672, 0.7313, 0.5826, 0.7359, 0.557, 0.6985, 0.5433, 0.3352, 0.9629, 0.4134, 0.9769, 0.4207, 0.9525, 0.3557, 0.9142, 0.387, 0.8569, 0.428, 0.9191, 0.454, 0.908, 0.4377, 0.8194, 0.4377, 0.8194, 0.454, 0.908, 0.4855, 0.9012, 0.4755, 0.8071, 0.4207, 0.9525, 0.4855, 0.9651, 0.428, 0.9191, 0.454, 0.908, 0.4855, 0.9651, 0.4855, 0.9012, 0.4134, 0.9769, 0.4855, 0.9651, 0.4207, 0.9525, 0.3557, 0.9142, 0.4207, 0.9525, 0.428, 0.9191, 0.387, 0.8569, 0.6978, 0.6659, 0.7347, 0.6618, 0.7321, 0.6233, 0.6963, 0.6154, 0.1155, 0.8889, 0.08301, 0.888, 0.09082, 0.9108, 0.1216, 0.9086, 0.1471, 0.8857, 0.1155, 0.8889, 0.1216, 0.9086, 0.1506, 0.9025, 0.1778, 0.8837, 0.1471, 0.8857, 0.1506, 0.9025, 0.1796, 0.8943, 0.428, 0.9191, 0.4855, 0.9651, 0.454, 0.908, 0.1701, 0.5102, 0.1766, 0.446, 0.1521, 0.4494, 0.1368, 0.5127, 0.1576, 0.5834, 0.1701, 0.5102, 0.1368, 0.5127, 0.1189, 0.5842, 0.1482, 0.6321, 0.1627, 0.6449, 0.1753, 0.6115, 0.1539, 0.6139, 0.1396, 0.6431, 0.1108, 0.6564, 0.1219, 0.6749, 0.1456, 0.6603, 0.579, 0.7629, 0.5705, 0.7917, 0.5865, 0.8064, 0.5903, 0.7736, 0.1485, 0.3856, 0.1257, 0.3919, 0.1254, 0.4225, 0.1542, 0.4179, 0.2119, 0.4442, 0.2002, 0.3706, 0.1853, 0.3706, 0.1766, 0.446, 0.2371, 0.763, 0.2261, 0.8085, 0.2517, 0.818, 0.2635, 0.7928, 0.5906, 0.8235, 0.5788, 0.8118, 0.5642, 0.8215, 0.5719, 0.8313, 0.1874, 0.8367, 0.1921, 0.8543, 0.2082, 0.8488, 0.2156, 0.8266, 0.1796, 0.7798, 0.1838, 0.8109, 0.2261, 0.8085, 0.2371, 0.763, 0.5478, 0.8331, 0.5642, 0.8215, 0.5428, 0.8157, 0.1838, 0.8109, 0.1874, 0.8367, 0.2156, 0.8266, 0.2261, 0.8085, 0.2261, 0.8085, 0.2156, 0.8266, 0.2366, 0.8384, 0.2517, 0.818, 0.5428, 0.8157, 0.5286, 0.8356, 0.5379, 0.8408, 0.5478, 0.8331, 0.2082, 0.8488, 0.2057, 0.8775, 0.2117, 0.8794, 0.223, 0.855, 0.5286, 0.8356, 0.5206, 0.8468, 0.5273, 0.8495, 0.5379, 0.8408, 0.2156, 0.8266, 0.2082, 0.8488, 0.223, 0.855, 0.2366, 0.8384, 0.8464, 0.6178, 0.8441, 0.6361, 0.8742, 0.6704, 0.9077, 0.6099, 0.1921, 0.8543, 0.2012, 0.8793, 0.2057, 0.8775, 0.2082, 0.8488, 0.5206, 0.8468, 0.5167, 0.8592, 0.5207, 0.8607, 0.5273, 0.8495, 0.5273, 0.8495, 0.5207, 0.8607, 0.5218, 0.8621, 0.5329, 0.8511, 0.8441, 0.5883, 0.8464, 0.6178, 0.9077, 0.6099, 0.8775, 0.5696, 0.5478, 0.8331, 0.5379, 0.8408, 0.542, 0.845, 0.5558, 0.8388, 0.5642, 0.8215, 0.5478, 0.8331, 0.5558, 0.8388, 0.5719, 0.8313, 0.5379, 0.8408, 0.5273, 0.8495, 0.5329, 0.8511, 0.542, 0.845, 0.5486, 0.7959, 0.5428, 0.8157, 0.5626, 0.807, 0.1796, 0.7798, 0.2371, 0.763, 0.2146, 0.7574, 0.1629, 0.7489, 0.5516, 0.7794, 0.5486, 0.7959, 0.5626, 0.807, 0.5705, 0.7917, 0.1795, 0.7253, 0.1629, 0.7489, 0.2146, 0.7574, 0.2273, 0.7258, 0.5626, 0.807, 0.6084, 0.8602, 0.5907, 0.8451, 0.5908, 0.8617, 0.5705, 0.7917, 0.5626, 0.807, 0.5806, 0.8157, 0.5865, 0.8064, 0.8146, 0.8369, 0.7877, 0.9287, 0.8686, 0.8363, 0.1679, 0.7096, 0.1795, 0.7253, 0.2273, 0.7258, 0.2066, 0.7037, 0.5626, 0.807, 0.5428, 0.8157, 0.5642, 0.8215, 0.9391, 0.6461, 0.8748, 0.6281, 0.8998, 0.6758, 0.9391, 0.6195, 0.9179, 0.5882, 0.8748, 0.6281, 0.7234, 0.8363, 0.7877, 0.9287, 0.8146, 0.8369, 0.9391, 0.6195, 0.8748, 0.6281, 0.9391, 0.6461, 0.1539, 0.6139, 0.1753, 0.6115, 0.1576, 0.5834, 0.144, 0.599, 0.1539, 0.6139, 0.1222, 0.6249, 0.1396, 0.6431, 0.1482, 0.6321, 0.1189, 0.5842, 0.07613, 0.5889, 0.08484, 0.614, 0.1136, 0.602, 0.144, 0.599, 0.1136, 0.602, 0.1222, 0.6249, 0.1539, 0.6139, 0.07613, 0.5889, 0.05077, 0.6195, 0.06744, 0.6295, 0.08484, 0.614, 0.1222, 0.6249, 0.09589, 0.6338, 0.1108, 0.6564, 0.1396, 0.6431, 0.1136, 0.602, 0.08484, 0.614, 0.09589, 0.6338, 0.1222, 0.6249, 0.09589, 0.6338, 0.07592, 0.6442, 0.0855, 0.6611, 0.1108, 0.6564, 0.03918, 0.6331, 0.05374, 0.6491, 0.05719, 0.6492, 0.06003, 0.6405, 0.08484, 0.614, 0.06744, 0.6295, 0.07592, 0.6442, 0.09589, 0.6338, 0.03191, 0.6499, 0.05009, 0.6514, 0.05374, 0.6491, 0.03918, 0.6331, 0.1108, 0.6564, 0.0855, 0.6611, 0.09566, 0.685, 0.1219, 0.6749, 0.08013, 0.6837, 0.06264, 0.6633, 0.0585, 0.6661, 0.0601, 0.6808, 0.06003, 0.6405, 0.05719, 0.6492, 0.06181, 0.6533, 0.06784, 0.6493, 0.06784, 0.6493, 0.06181, 0.6533, 0.06416, 0.6597, 0.07318, 0.6611, 0.1482, 0.6321, 0.1396, 0.6431, 0.1456, 0.6603, 0.1627, 0.6449, 0.0585, 0.6661, 0.05773, 0.6559, 0.05772, 0.6559, 0.05042, 0.6604, 0.06264, 0.6633, 0.05772, 0.6559, 0.05773, 0.6559, 0.0585, 0.6661, 0.05009, 0.6514, 0.0577, 0.6559, 0.05769, 0.6559, 0.05374, 0.6491, 0.05374, 0.6491, 0.05769, 0.6559, 0.05769, 0.6559, 0.05719, 0.6492, 0.05719, 0.6492, 0.05769, 0.6559, 0.0577, 0.6559, 0.06181, 0.6533, 0.06181, 0.6533, 0.0577, 0.6559, 0.05771, 0.6559, 0.06416, 0.6597, 0.06416, 0.6597, 0.05771, 0.6559, 0.05772, 0.6559, 0.06264, 0.6633, 0.05042, 0.6604, 0.05772, 0.6559, 0.0577, 0.6559, 0.05009, 0.6514, 0.7904, 0.6503, 0.806, 0.4834, 0.8109, 0.4866, 0.7863, 0.6753, 0.7678, 0.6363, 0.804, 0.4906, 0.8044, 0.4893, 0.7771, 0.6256, 0.7771, 0.6256, 0.8044, 0.4893, 0.805, 0.4888, 0.7886, 0.6219, 0.7886, 0.6219, 0.805, 0.4888, 0.802, 0.4847, 0.7904, 0.6182, 0.7904, 0.6182, 0.802, 0.4847, 0.8001, 0.4838, 0.7865, 0.6301, 0.7865, 0.6301, 0.8001, 0.4838, 0.806, 0.4834, 0.7904, 0.6503, 0.7737, 0.6492, 0.8085, 0.4883, 0.804, 0.4906, 0.7678, 0.6363, 0.7863, 0.6753, 0.8109, 0.4866, 0.8085, 0.4883, 0.7737, 0.6492, 0.8096, 0.4756, 0.8087, 0.4709, 0.8071, 0.4761, 0.8068, 0.4819, 0.8052, 0.4822, 0.8059, 0.4764, 0.8059, 0.475, 0.8044, 0.4808, 0.8039, 0.4732, 0.8053, 0.4694, 0.8062, 0.4613, 0.8057, 0.4646, 0.8082, 0.4571, 0.8097, 0.4447, 0.81, 0.4623, 0.8095, 0.466, 0.8073, 0.4688, 0.8053, 0.4694, 0.8059, 0.475, 0.8059, 0.4764, 0.805, 0.4888, 0.8044, 0.4808, 0.8039, 0.4732, 0.802, 0.4847, 0.8085, 0.4883, 0.8096, 0.4756, 0.8068, 0.4819, 0.804, 0.4906, 0.8044, 0.4893, 0.8052, 0.4822, 0.8044, 0.4808, 0.805, 0.4888, 0.8097, 0.4447, 0.8062, 0.4613, 0.8053, 0.4694, 0.8073, 0.4688, 0.81, 0.4623, 0.8097, 0.4447, 0.8073, 0.4688, 0.8087, 0.4709, 0.8087, 0.4709, 0.8073, 0.4688, 0.8059, 0.4764, 0.8071, 0.4761, 0.8057, 0.4646, 0.8062, 0.4613, 0.8097, 0.4447, 0.8082, 0.4571, 0.8109, 0.4866, 0.8095, 0.466, 0.8096, 0.4756, 0.8085, 0.4883, 0.806, 0.4834, 0.8082, 0.4571, 0.8095, 0.466, 0.8109, 0.4866, 0.8044, 0.4808, 0.8059, 0.475, 0.8053, 0.4694, 0.8039, 0.4732, 0.804, 0.4906, 0.8068, 0.4819, 0.8052, 0.4822, 0.8044, 0.4893, 0.8068, 0.4819, 0.8071, 0.4761, 0.8059, 0.4764, 0.8052, 0.4822, 0.8095, 0.466, 0.81, 0.4623, 0.8087, 0.4709, 0.8096, 0.4756, 0.802, 0.4847, 0.8039, 0.4732, 0.8057, 0.4646, 0.8001, 0.4838, 0.8001, 0.4838, 0.8057, 0.4646, 0.8082, 0.4571, 0.806, 0.4834, 0.1576, 0.5834, 0.1189, 0.5842, 0.1136, 0.602, 0.144, 0.599, 0.1456, 0.6603, 0.2066, 0.7037, 0.1627, 0.6449, 0.0855, 0.6611, 0.07318, 0.6611, 0.08013, 0.6837, 0.09566, 0.685, 0.07318, 0.6611, 0.06416, 0.6597, 0.06264, 0.6633, 0.08013, 0.6837, 0.06744, 0.6295, 0.06003, 0.6405, 0.06784, 0.6493, 0.07592, 0.6442, 0.579, 0.7629, 0.5784, 0.754, 0.5705, 0.7432, 0.5553, 0.7609, 0.0585, 0.6661, 0.05042, 0.6604, 0.03978, 0.6733, 0.0601, 0.6808, 0.05077, 0.6195, 0.03918, 0.6331, 0.06003, 0.6405, 0.06744, 0.6295, 0.5402, 0.7175, 0.559, 0.72, 0.5655, 0.7125, 0.565, 0.7027, 0.03978, 0.6733, 0.05042, 0.6604, 0.05009, 0.6514, 0.03191, 0.6499, 0.548, 0.7367, 0.5644, 0.7324, 0.559, 0.72, 0.5402, 0.7175, 0.5705, 0.7432, 0.5644, 0.7324, 0.548, 0.7367, 0.5553, 0.7609, 0.107, 0.4033, 0.09621, 0.4051, 0.09823, 0.414, 0.1063, 0.4165, 0.1542, 0.4179, 0.1766, 0.446, 0.1853, 0.3706, 0.1485, 0.3856, 0.1257, 0.3919, 0.107, 0.4033, 0.1063, 0.4165, 0.1254, 0.4225, 0.1063, 0.4165, 0.09823, 0.414, 0.09242, 0.4488, 0.134, 0.4502, 0.455, 0.08473, 0.4764, 0.0928, 0.4921, 0.0947, 0.4778, 0.07128, 0.4778, 0.07128, 0.4921, 0.0947, 0.521, 0.09607, 0.5196, 0.07128, 0.09048, 0.4029, 0.08948, 0.4057, 0.08975, 0.4059, 0.09257, 0.4061, 0.09621, 0.4051, 0.09257, 0.4061, 0.09342, 0.4095, 0.09823, 0.414, 0.1254, 0.4225, 0.1063, 0.4165, 0.134, 0.4502, 0.1521, 0.4494, 0.07241, 0.4346, 0.08379, 0.4113, 0.08501, 0.4024, 0.06874, 0.3863, 0.781, 0.5363, 0.8488, 0.5716, 0.8488, 0.5715, 0.8404, 0.4997, 0.08379, 0.4113, 0.08887, 0.4062, 0.0891, 0.4058, 0.08501, 0.4024, 0.08905, 0.4135, 0.08929, 0.4065, 0.08887, 0.4062, 0.08379, 0.4113, 0.09257, 0.4061, 0.08975, 0.4059, 0.08974, 0.4063, 0.09342, 0.4095, 0.8488, 0.5715, 0.8489, 0.5715, 0.8489, 0.5715, 0.9249, 0.4954, 0.8404, 0.6283, 0.849, 0.5715, 0.849, 0.5716, 0.7849, 0.6085, 0.9587, 0.6589, 0.8489, 0.5714, 0.849, 0.5715, 0.8404, 0.6283, 0.8404, 0.4997, 0.8488, 0.5715, 0.9249, 0.4954, 0.8947, 0.5396, 0.8489, 0.5715, 0.8489, 0.5715, 0.8489, 0.5715, 0.8489, 0.5715, 0.8488, 0.5716, 0.8489, 0.5715, 0.8489, 0.5715, 0.8488, 0.5715, 0.849, 0.5715, 0.8489, 0.5715, 0.8489, 0.5715, 0.849, 0.5716, 0.8489, 0.5714, 0.8489, 0.5715, 0.8489, 0.5715, 0.849, 0.5715, 0.9249, 0.4954, 0.8489, 0.5715, 0.8489, 0.5715, 0.8489, 0.5714, 0.849, 0.5716, 0.8489, 0.5715, 0.8489, 0.5715, 0.8488, 0.5716, 0.8489, 0.5715, 0.8489, 0.5715, 0.8489, 0.5715, 0.8489, 0.5715, 0.8947, 0.5396, 0.9249, 0.4954, 0.8489, 0.5714, 0.9587, 0.6589, 0.09342, 0.4095, 0.08974, 0.4063, 0.08929, 0.4065, 0.08905, 0.4135, 0.7849, 0.6085, 0.849, 0.5716, 0.8488, 0.5716, 0.781, 0.5363, 0.09823, 0.414, 0.09342, 0.4095, 0.08905, 0.4135, 0.09242, 0.4488, 0.08501, 0.4024, 0.0891, 0.4058, 0.08948, 0.4057, 0.09048, 0.4029, 0.09542, 0.3938, 0.09048, 0.4029, 0.09257, 0.4061, 0.09621, 0.4051, 0.09242, 0.4488, 0.08905, 0.4135, 0.08379, 0.4113, 0.07241, 0.4346, 0.06874, 0.3863, 0.08501, 0.4024, 0.09048, 0.4029, 0.09542, 0.3938, 0.1542, 0.4179, 0.1254, 0.4225, 0.1521, 0.4494, 0.1766, 0.446, 0.08742, 0.341, 0.06874, 0.3863, 0.09542, 0.3938, 0.1257, 0.3919, 0.8489, 0.5715, 0.8489, 0.5715, 0.8489, 0.5715, 0.8489, 0.5715, 0.8489, 0.5715, 0.8489, 0.5715, 0.8489, 0.5715, 0.8489, 0.5715, 0.8489, 0.5715, 0.8489, 0.5715, 0.8489, 0.5715, 0.8489, 0.5715, 0.8489, 0.5715, 0.8489, 0.5715, 0.8489, 0.5715, 0.8489, 0.5715, 0.8489, 0.5715, 0.8489, 0.5715, 0.8489, 0.5715, 0.8489, 0.5715, 0.8489, 0.5715, 0.8489, 0.5715, 0.8489, 0.5715, 0.8489, 0.5715, 0.8489, 0.5715, 0.8489, 0.5715, 0.8489, 0.5715, 0.8489, 0.5715, 0.8489, 0.5715, 0.8489, 0.5715, 0.8489, 0.5715, 0.8489, 0.5715, 0.8489, 0.5715, 0.8489, 0.5715, 0.8489, 0.5715, 0.8489, 0.5715, 0.8489, 0.5715, 0.8489, 0.5715, 0.8489, 0.5715, 0.8489, 0.5715, 0.8489, 0.5715, 0.8489, 0.5715, 0.8489, 0.5715, 0.8489, 0.5715, 0.8489, 0.5715, 0.8489, 0.5715, 0.8489, 0.5715, 0.8489, 0.5715, 0.8489, 0.5715, 0.8489, 0.5715, 0.8489, 0.5715, 0.8489, 0.5715, 0.8489, 0.5715, 0.8489, 0.5715, 0.8489, 0.5715, 0.8489, 0.5715, 0.8489, 0.5715, 0.8489, 0.5715, 0.8489, 0.5715, 0.8489, 0.5715, 0.8489, 0.5715, 0.8489, 0.5715, 0.8489, 0.5715, 0.8489, 0.5715, 0.8489, 0.5715, 0.8489, 0.5715, 0.8489, 0.5715, 0.8489, 0.5715, 0.8489, 0.5715, 0.8489, 0.5715, 0.1736, 0.3566, 0.1485, 0.3856, 0.1853, 0.3706, 0.1837, 0.3535, 0.1778, 0.8837, 0.2064, 0.8814, 0.2057, 0.8745, 0.1773, 0.8747, 0.1577, 0.337, 0.08742, 0.341, 0.1257, 0.3919, 0.1659, 0.3516, 0.1837, 0.3535, 0.1853, 0.3706, 0.2002, 0.3706, 0.1947, 0.3503, 0.1811, 0.9049, 0.2093, 0.8932, 0.2077, 0.8877, 0.1796, 0.8943, 0.1659, 0.3516, 0.1257, 0.3919, 0.1485, 0.3856, 0.1736, 0.3566, 0.1868, 0.9141, 0.213, 0.9021, 0.2093, 0.8932, 0.1811, 0.9049, 0.1796, 0.8943, 0.2077, 0.8877, 0.2064, 0.8814, 0.1778, 0.8837])
me_cube_001.materials.append(mat_material_001)
me_cube_001.use_remesh_preserve_volume = False
me_cube_001.use_remesh_preserve_attributes = False
me_cube_001.use_mirror_vertex_groups = False
me_cube_001.use_paint_bone_selection = False
me_cube_001.use_paint_mask = True
me_cube_001.update()

# ---- objects
ob_plane_001 = bpy.data.objects.new('Plane.001', me_plane_001)
ob_icosphere_001 = bpy.data.objects.new('Icosphere.001', me_icosphere_001)
ob_camera = bpy.data.objects.new('Camera', cam_camera)
ob_icosphere = bpy.data.objects.new('Icosphere', me_icosphere)
ob_cylinder_001 = bpy.data.objects.new('Cylinder.001', me_cylinder_001)
ob_cylinder = bpy.data.objects.new('Cylinder', me_cylinder)
ob_plane = bpy.data.objects.new('Plane', me_plane)
ob_fox_by_vladhad22_gmail_com = bpy.data.objects.new('Fox_by_vladhad22@gmail.com', me_cube_001)

# ---- transforms, parenting, visibility, modifiers, constraints
ob_plane_001.location = (-30.24, 20.07, -0.9249)
ob_plane_001.rotation_euler = (0.0, -0.0, 0.5845)
ob_plane_001.scale = (9.607, 9.607, 9.607)
ob_plane_001.lineart.crease_threshold = 0.0
ob_icosphere_001.location = (-69.61, 16.05, 18.23)
ob_icosphere_001.scale = (5.95, 5.95, 5.95)
ob_icosphere_001.lineart.crease_threshold = 0.0
ob_camera.location = (7.068, -7.372, 0.6195)
ob_camera.rotation_euler = (1.641, -1.881e-06, 1.018)
ob_camera.scale = (1.0, 1.0, 1.0)
ob_camera.lineart.crease_threshold = 0.0
ob_icosphere.location = (1.065, 8.218, 7.473)
ob_icosphere.scale = (6.285, 6.285, 3.583)
ob_icosphere.lineart.crease_threshold = 0.0
ob_cylinder_001.location = (0.2262, 6.994, 0.6305)
ob_cylinder_001.rotation_euler = (0.0, -0.0, -1.07)
ob_cylinder_001.scale = (0.9052, 0.9052, 0.9052)
ob_cylinder_001.lineart.crease_threshold = 0.0
ob_cylinder.location = (0.0, 5.059, 0.9493)
ob_cylinder.lineart.crease_threshold = 0.0
ob_plane.location = (0.0, 0.0, 0.0)
ob_plane.scale = (8.404, 8.404, 8.404)
ob_plane.lineart.crease_threshold = 0.0
ob_fox_by_vladhad22_gmail_com.location = (0.5596, -2.475, 1.051)
ob_fox_by_vladhad22_gmail_com.rotation_euler = (0.0622, -0.01926, -0.1031)
ob_fox_by_vladhad22_gmail_com.lock_rotations_4d = False
ob_fox_by_vladhad22_gmail_com.empty_display_type = 'ARROWS'
ob_fox_by_vladhad22_gmail_com.lineart.crease_threshold = 0.0

# ---- collection membership
col_collection_1.objects.link(ob_plane_001)
col_collection_1.objects.link(ob_icosphere_001)
col_collection_1.objects.link(ob_camera)
col_collection_1.objects.link(ob_icosphere)
col_collection_1.objects.link(ob_cylinder_001)
col_collection_1.objects.link(ob_cylinder)
col_collection_1.objects.link(ob_plane)
col_collection_1.objects.link(ob_fox_by_vladhad22_gmail_com)

# ---- scene / render settings (as saved in the file)
scene.camera = ob_camera
scene.frame_start = 1; scene.frame_end = 250; scene.frame_set(2)
scene.render.engine = 'BLENDER_EEVEE_NEXT'
scene.render.resolution_percentage = 50
scene.render.dither_intensity = 0.0
scene.cycles.use_denoising = False
scene.cycles.samples = 10
scene.cycles.sampling_pattern = 'TABULATED_SOBOL'
scene.cycles.light_sampling_threshold = 0.0
scene.cycles.use_adaptive_sampling = False
scene.cycles.use_light_tree = False
scene.cycles.blur_glossy = 0.0
scene.cycles.pixel_filter_type = 'GAUSSIAN'
scene.cycles.sample_clamp_indirect = 0.0
scene.view_settings.view_transform = 'Standard'
bpy.context.view_layer.update()

# ---- added for rendering (the .blend has no usable light): sun
light_auto_sun = bpy.data.lights.new('AutoSun', 'SUN')
light_auto_sun.energy = 3.0
light_auto_sun.angle = 0.0523599
ob_auto_sun = bpy.data.objects.new('AutoSun', light_auto_sun)
scene.collection.objects.link(ob_auto_sun)
ob_auto_sun.rotation_euler = (0.872665, 0.174533, 0.523599)
bpy.context.view_layer.update()
